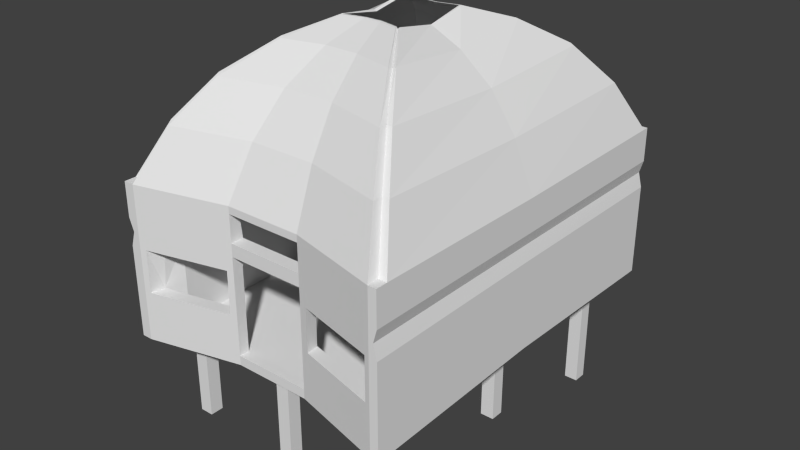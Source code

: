 # Source: hise1.blend  (saved by Blender 2.77.0; exported with 4.5.12 LTS)
import bpy
from mathutils import Matrix  # noqa: F401  (used for matrix-valued properties, if any)

bpy.ops.wm.read_factory_settings(use_empty=True)
scene = bpy.context.scene
scene.name = 'Scene'

# ---- collections
col_collection_1 = bpy.data.collections.new('Collection 1'); scene.collection.children.link(col_collection_1)

# ---- world
world_world = bpy.data.worlds.new('World'); scene.world = world_world
world_world.color = (0.05088, 0.05088, 0.05088)
world_world.use_sun_shadow = False
world_world.sun_shadow_jitter_overblur = 0.0
world_world.cycles.sampling_method = 'NONE'
world_world.cycles.sample_map_resolution = 256

# ---- meshes
me_cube = bpy.data.meshes.new('Cube')
me_cube.from_pydata([(-3.128, 4.035, 2.067), (3.031, 4.035, 1.861), (-2.555, 3.544, 1.861), (-2.555, 3.544, 2.067), (2.505, 3.544, 2.067), (2.505, 3.544, 1.861), (3.031, 4.035, 2.067), (-3.128, 4.035, 1.861), (-3.128, -4.096, 2.067), (-3.128, -4.096, 1.861), (3.031, -4.096, 2.067), (3.031, -4.096, 1.861), (2.505, -3.614, 1.861), (2.505, -3.614, 2.067), (-2.555, -3.614, 2.067), (-2.555, -3.614, 1.861), (-2.897, 4.177, 1.861), (-2.897, -4.354, 2.067), (-2.897, -4.354, 1.861), (-2.897, 4.177, 2.067), (2.851, 4.177, 2.067), (2.851, 4.177, 1.861), (2.851, -4.354, 2.067), (2.851, -4.354, 1.861), (3.031, 4.177, 2.067), (3.031, 4.177, 1.861), (3.031, -4.354, 2.067), (3.031, -4.354, 1.861), (-3.128, 4.177, 2.067), (-3.128, 4.177, 1.861), (-3.128, -4.354, 2.067), (-3.128, -4.354, 1.861), (0.8184, 3.544, 2.067), (-0.8683, 3.544, 2.067), (-0.8683, 3.544, 1.861), (0.8184, 3.544, 1.861), (0.8184, -3.614, 2.067), (-0.8683, -3.614, 2.067), (-0.8683, -3.614, 1.861), (0.8184, -3.614, 1.861), (0.8184, 3.669, 1.861), (-0.8683, 3.669, 1.861), (0.8184, -3.842, 2.067), (-0.8683, -3.842, 2.067), (-0.8683, 3.669, 2.067), (0.8184, 3.669, 2.067), (-0.8683, -3.842, 1.861), (0.8184, -3.842, 1.861), (-0.8683, 3.526, 4.204), (-2.555, 3.544, 4.204), (2.95, 4.035, 4.204), (2.505, 3.544, 4.204), (-3.027, 4.035, 4.204), (-3.027, -4.096, 4.204), (-2.897, 4.177, 4.204), (2.851, 4.177, 4.204), (2.95, 4.177, 4.204), (-0.8683, -3.554, 4.204), (-2.555, -3.614, 4.204), (2.95, -4.096, 4.204), (2.505, -3.614, 4.204), (-3.027, -4.354, 4.204), (-2.897, -4.354, 4.204), (-0.8683, -3.842, 4.204), (-3.128, 4.177, 4.204), (2.851, -4.354, 4.204), (0.8184, 3.669, 4.204), (2.95, -4.354, 4.204), (0.8184, 3.526, 4.204), (0.8184, -3.554, 4.204), (0.8184, -3.842, 4.204), (-0.8683, 3.669, 4.204), (-0.8683, 3.544, 4.483), (-2.555, 3.544, 4.483), (3.031, 4.035, 4.483), (2.505, 3.544, 4.483), (-3.128, 4.035, 4.483), (-3.128, -4.096, 4.483), (-2.897, 4.177, 4.483), (2.851, 4.177, 4.483), (3.031, 4.177, 4.483), (-0.8683, -3.554, 4.483), (-2.555, -3.614, 4.483), (3.031, -4.096, 4.483), (2.505, -3.614, 4.483), (-3.128, -4.354, 4.483), (-2.897, -4.354, 4.483), (-0.8683, -3.842, 4.483), (-3.128, 4.177, 4.483), (2.851, -4.354, 4.483), (0.8184, 3.669, 4.483), (3.031, -4.354, 4.483), (0.8184, 3.544, 4.483), (0.8184, -3.554, 4.483), (0.8184, -3.842, 4.483), (-0.8683, 3.669, 4.483), (-0.8683, 3.544, 5.231), (-2.897, 4.035, 5.231), (3.031, 4.035, 5.231), (2.851, 4.035, 5.231), (-3.128, 4.035, 5.231), (-3.128, -4.096, 5.231), (-2.897, 4.177, 5.231), (2.851, 4.177, 5.231), (3.031, 4.177, 5.231), (-0.8683, -3.614, 5.231), (-2.897, -4.096, 5.231), (3.031, -4.096, 5.231), (2.851, -4.096, 5.231), (-3.128, -4.354, 5.231), (-2.897, -4.354, 5.231), (-0.8683, -3.842, 5.231), (-3.128, 4.177, 5.231), (2.851, -4.354, 5.231), (0.8184, 3.669, 5.231), (3.031, -4.354, 5.231), (0.8184, 3.544, 5.231), (0.8184, -3.614, 5.231), (0.8184, -3.842, 5.231), (-0.8683, 3.669, 5.231), (-3.128, -4.354, 3.883), (-0.8683, 3.526, 3.883), (2.851, -4.354, 3.883), (3.031, -4.354, 3.883), (0.8184, 3.526, 3.883), (2.505, 3.544, 3.883), (-3.128, 4.035, 3.883), (-3.128, -4.096, 3.883), (-2.555, -3.614, 3.883), (-2.555, 3.544, 3.883), (-3.128, 4.177, 3.883), (-2.897, 4.177, 3.883), (-0.8683, -3.614, 3.883), (2.851, 4.177, 3.883), (3.031, 4.177, 3.883), (0.8184, -3.842, 3.883), (3.031, 4.035, 3.883), (3.031, -4.096, 3.883), (0.8184, -3.614, 3.883), (-2.897, -4.354, 3.883), (2.505, -3.614, 3.883), (-0.8683, 3.669, 3.883), (-0.8683, -3.842, 3.883), (0.8184, 3.669, 3.883), (-0.8683, 3.544, 2.633), (2.851, -4.354, 2.633), (0.8184, 3.544, 2.633), (-3.128, 4.035, 2.633), (-2.555, -3.614, 2.633), (-2.897, 4.177, 2.633), (-0.8683, -3.614, 2.633), (3.031, 4.177, 2.633), (0.8184, -3.842, 2.633), (3.031, -4.096, 2.633), (0.8184, -3.614, 2.633), (2.505, -3.614, 2.633), (-0.8683, 3.669, 2.633), (-0.8683, -3.842, 2.633), (0.8184, 3.669, 2.633), (-3.128, -4.354, 2.633), (3.031, -4.354, 2.633), (2.505, 3.544, 2.633), (-3.128, -4.096, 2.633), (-2.555, 3.544, 2.633), (-3.128, 4.177, 2.633), (2.851, 4.177, 2.633), (3.031, 4.035, 2.633), (-2.897, -4.354, 2.633), (0.9697, 3.544, 1.861), (0.9697, -3.614, 1.861), (1.001, 3.715, 2.067), (1.001, -3.888, 1.861), (0.9697, 3.544, 2.067), (0.9697, -3.614, 2.067), (1.001, 3.715, 1.861), (1.001, -3.888, 2.067), (1.001, 3.715, 4.204), (0.9697, 3.526, 4.204), (0.9697, -3.554, 4.204), (1.001, -3.888, 4.204), (1.001, 3.715, 4.483), (0.9697, 3.526, 4.483), (0.9697, -3.554, 4.483), (1.001, -3.888, 4.483), (1.001, 3.715, 5.231), (1.001, 3.588, 5.231), (1.001, -3.657, 5.231), (1.001, -3.888, 5.231), (1.001, 3.715, 3.883), (0.9697, -3.614, 3.883), (0.9697, 3.544, 3.883), (1.001, -3.888, 3.883), (1.001, -3.888, 2.949), (0.9697, 3.544, 2.633), (0.9697, -3.614, 2.949), (1.001, 3.715, 2.633), (2.412, 3.544, 1.861), (2.412, -3.614, 1.861), (2.738, 4.149, 2.067), (2.738, -4.326, 1.861), (2.738, 4.149, 4.204), (2.738, 4.149, 4.483), (2.738, 4.149, 5.231), (2.738, 4.149, 3.883), (2.663, -3.98, 3.883), (2.67, -4.019, 2.949), (2.738, 4.149, 2.633), (2.412, 3.544, 2.067), (2.601, -4.019, 2.067), (2.738, 4.149, 1.861), (2.738, -4.326, 2.067), (2.412, 3.526, 4.204), (2.516, -3.818, 4.204), (2.738, -4.326, 4.204), (2.412, 3.526, 4.483), (2.516, -3.818, 4.483), (2.738, -4.326, 4.483), (2.738, 4.007, 5.231), (2.738, -4.069, 5.231), (2.738, -4.326, 5.231), (2.412, 3.544, 3.883), (2.738, -4.326, 3.883), (2.738, -4.326, 2.949), (2.412, 3.544, 2.633), (-0.9853, 3.544, 2.067), (-0.9853, -3.614, 2.067), (-1.009, 3.705, 1.861), (-1.009, -3.877, 2.067), (-0.9853, 3.544, 1.861), (-0.9853, -3.614, 1.861), (-1.009, 3.705, 2.067), (-1.009, -3.877, 1.861), (-0.9853, 3.526, 4.204), (-0.9853, -3.554, 4.204), (-1.009, -3.877, 4.204), (-1.009, 3.705, 4.204), (-0.9853, 3.526, 4.483), (-0.9853, -3.554, 4.483), (-1.009, -3.877, 4.483), (-1.009, 3.705, 4.483), (-1.009, 3.578, 5.231), (-1.009, -3.647, 5.231), (-1.009, -3.877, 5.231), (-1.009, 3.705, 5.231), (-1.009, -3.877, 3.883), (-1.009, 3.705, 3.883), (-0.9853, 3.544, 3.883), (-0.9853, -3.614, 3.883), (-0.9853, -3.614, 2.949), (-0.9853, 3.544, 2.633), (-1.009, 3.705, 2.633), (-1.009, -3.877, 2.949), (-2.449, 3.544, 2.067), (-2.638, -4.019, 2.067), (-2.77, 4.145, 1.861), (-2.77, -4.322, 2.067), (-2.449, 3.526, 4.204), (-2.554, -3.818, 4.204), (-2.77, -4.322, 4.204), (-2.449, 3.526, 4.483), (-2.554, -3.818, 4.483), (-2.77, -4.322, 4.483), (-2.77, 4.004, 5.231), (-2.77, -4.065, 5.231), (-2.77, -4.322, 5.231), (-2.77, -4.322, 3.883), (-2.449, 3.544, 3.883), (-2.449, 3.544, 2.633), (-2.77, -4.322, 2.949), (-2.449, 3.544, 1.861), (-2.449, -3.614, 1.861), (-2.77, 4.145, 2.067), (-2.77, -4.322, 1.861), (-2.77, 4.145, 4.204), (-2.77, 4.145, 4.483), (-2.77, 4.145, 5.231), (-2.77, 4.145, 3.883), (-2.63, -3.989, 3.883), (-2.707, -4.019, 2.949), (-2.77, 4.145, 2.633), (-3.128, 4.035, 5.075), (-0.8683, 3.544, 5.075), (-3.128, -4.096, 5.075), (-3.128, -4.354, 5.075), (0.8184, -3.614, 5.075), (0.8184, -3.842, 5.075), (0.8184, 3.544, 5.075), (2.779, 3.932, 5.075), (-2.897, 4.177, 5.075), (-3.128, 4.177, 5.075), (0.8184, 3.669, 5.075), (2.851, 4.177, 5.075), (-0.8683, -3.614, 5.075), (-0.8683, -3.842, 5.075), (3.031, 4.035, 5.075), (3.031, -4.096, 5.075), (2.779, -3.995, 5.075), (3.031, -4.354, 5.075), (2.851, -4.354, 5.075), (-2.897, -4.354, 5.075), (-2.826, 3.932, 5.075), (-2.826, -3.995, 5.075), (-0.8683, 3.669, 5.075), (3.031, 4.177, 5.075), (1.001, -3.888, 5.075), (0.9943, 3.579, 5.075), (1.001, 3.715, 5.075), (0.9943, -3.648, 5.075), (2.67, -4.017, 5.075), (2.738, 4.149, 5.075), (2.738, -4.326, 5.075), (2.67, 3.911, 5.075), (-1.009, -3.877, 5.075), (-1.004, 3.571, 5.075), (-1.004, -3.64, 5.075), (-1.009, 3.705, 5.075), (-2.703, 3.908, 5.075), (-2.77, -4.322, 5.075), (-2.703, -4.014, 5.075), (-2.77, 4.145, 5.075), (0.9611, -0.0347, 5.105), (0.8529, -0.03489, 5.105), (0.9651, -0.03465, 5.201), (0.8529, -0.03489, 5.201), (-1.004, -0.03472, 4.956), (-0.8683, -0.03496, 4.956), (-0.8683, -0.03496, 5.112), (-1.009, -0.03466, 5.112), (-2.367, 3.409, 6.315), (-2.476, 3.435, 6.315), (2.584, 3.435, 6.315), (2.43, 3.435, 6.315), (-2.673, 3.435, 6.315), (-2.673, -3.504, 6.315), (-2.476, 3.557, 6.315), (2.43, 3.557, 6.315), (-2.367, -3.479, 6.315), (-2.476, -3.504, 6.315), (2.584, -3.504, 6.315), (2.43, -3.504, 6.315), (-2.476, -3.725, 6.315), (-2.367, -3.698, 6.315), (2.43, -3.725, 6.315), (2.334, 3.533, 6.315), (0.8512, 3.054, 6.315), (0.6956, 3.017, 6.315), (-0.7442, 3.017, 6.315), (0.8512, -3.13, 6.315), (0.6956, -3.093, 6.315), (0.8512, -3.327, 6.315), (0.6956, -3.287, 6.315), (-0.8643, 3.154, 6.315), (-0.7442, 3.124, 6.315), (0.6956, 3.124, 6.315), (-0.7442, -3.093, 6.315), (-0.7442, -3.287, 6.315), (0.8512, 3.163, 6.315), (2.334, 3.412, 6.315), (2.334, -3.482, 6.315), (2.334, -3.701, 6.315), (-0.8643, 3.046, 6.315), (-0.8643, -3.122, 6.315), (-0.8643, -3.318, 6.315), (-2.367, 3.53, 6.315), (-1.864, 2.666, 7.158), (-1.949, 2.687, 7.158), (2.025, 2.687, 7.158), (1.905, 2.687, 7.158), (-2.104, 2.687, 7.158), (-2.104, -2.765, 7.158), (-1.949, 2.782, 7.158), (1.905, 2.782, 7.158), (-1.864, -2.745, 7.158), (-1.949, -2.765, 7.158), (2.025, -2.765, 7.158), (1.905, -2.765, 7.158), (-1.949, -2.939, 7.158), (-1.864, -2.917, 7.158), (1.905, -2.939, 7.158), (1.829, 2.763, 7.158), (0.6643, 2.387, 7.158), (0.5421, 2.358, 7.158), (-0.589, 2.358, 7.158), (0.6643, -2.471, 7.158), (0.5421, -2.442, 7.158), (0.6643, -2.625, 7.158), (0.5421, -2.595, 7.158), (-0.6833, 2.465, 7.158), (-0.589, 2.442, 7.158), (0.5421, 2.442, 7.158), (-0.589, -2.442, 7.158), (-0.589, -2.595, 7.158), (0.6643, 2.472, 7.158), (1.829, 2.668, 7.158), (1.829, -2.747, 7.158), (1.829, -2.919, 7.158), (-0.6833, 2.38, 7.158), (-0.6833, -2.464, 7.158), (-0.6833, -2.618, 7.158), (-1.864, 2.761, 7.158), (-1.233, 1.735, 7.761), (-1.29, 1.748, 7.761), (1.326, 1.748, 7.761), (1.247, 1.748, 7.761), (-1.391, 1.748, 7.796), (-1.391, -1.839, 7.761), (-1.29, 1.811, 7.761), (1.247, 1.811, 7.761), (-1.233, -1.826, 7.761), (-1.29, -1.839, 7.761), (1.326, -1.839, 7.761), (1.247, -1.839, 7.728), (-1.29, -1.953, 7.761), (-1.233, -1.939, 7.761), (1.247, -1.953, 7.761), (1.197, 1.799, 7.761), (0.4301, 1.551, 7.761), (0.3497, 1.532, 7.761), (-0.3946, 1.532, 7.761), (0.4301, -1.645, 7.761), (0.3497, -1.626, 7.761), (0.4301, -1.747, 7.761), (0.3497, -1.727, 7.761), (-0.4566, 1.603, 7.761), (-0.3946, 1.587, 7.761), (0.3497, 1.587, 7.761), (-0.3946, -1.626, 7.761), (-0.3946, -1.727, 7.761), (0.4301, 1.607, 7.761), (1.197, 1.736, 7.761), (1.197, -1.827, 7.761), (1.197, -1.941, 7.761), (-0.4566, 1.547, 7.761), (-0.4566, -1.641, 7.761), (-0.4566, -1.743, 7.761), (-1.233, 1.797, 7.761), (-0.6241, 0.8347, 8.1), (-0.652, 0.8415, 8.1), (0.6495, 0.8415, 8.1), (0.61, 0.8415, 8.1), (-0.7027, 0.8415, 8.134), (-0.7027, -0.9436, 8.1), (-0.652, 0.8728, 8.1), (0.61, 0.8728, 8.1), (-0.6241, -0.937, 8.1), (-0.652, -0.9436, 8.1), (0.6495, -0.9436, 8.1), (0.61, -0.9436, 8.067), (-0.652, -1.0, 8.1), (-0.6241, -0.9934, 8.1), (0.61, -1.0, 8.1), (0.5853, 0.8666, 8.1), (0.2038, 0.7434, 8.1), (0.1637, 0.7338, 8.1), (-0.2066, 0.7338, 8.1), (0.2038, -0.8473, 8.1), (0.1637, -0.8378, 8.1), (0.2038, -0.8979, 8.1), (0.1637, -0.8878, 8.1), (-0.2375, 0.7691, 8.1), (-0.2066, 0.7613, 8.1), (0.1637, 0.7613, 8.1), (-0.2066, -0.8378, 8.1), (-0.2066, -0.8878, 8.1), (0.2038, 0.7713, 8.1), (0.5853, 0.8355, 8.1), (0.5853, -0.9378, 8.1), (0.5853, -0.9942, 8.1), (-0.2375, 0.7412, 8.1), (-0.2375, -0.8452, 8.1), (-0.2375, -0.8956, 8.1), (-0.6241, 0.8658, 8.1), (2.115, 3.238, -0.8359), (2.115, 3.238, 1.999), (2.115, 3.535, -0.8359), (2.115, 3.535, 1.999), (2.412, 3.238, -0.8359), (2.412, 3.238, 1.999), (2.412, 3.535, -0.8359), (2.412, 3.535, 1.999), (-0.1069, 3.238, -0.8359), (-0.1069, 3.238, 1.999), (-0.1069, 3.535, -0.8359), (-0.1069, 3.535, 1.999), (0.19, 3.238, -0.8359), (0.19, 3.238, 1.999), (0.19, 3.535, -0.8359), (0.19, 3.535, 1.999), (-2.412, 3.238, -0.8359), (-2.412, 3.238, 1.999), (-2.412, 3.535, -0.8359), (-2.412, 3.535, 1.999), (-2.115, 3.238, -0.8359), (-2.115, 3.238, 1.999), (-2.115, 3.535, -0.8359), (-2.115, 3.535, 1.999), (2.115, -0.08177, -0.003776), (2.115, -0.08177, 1.999), (2.115, 0.2151, -0.003776), (2.115, 0.2151, 1.999), (2.412, -0.08177, -0.003776), (2.412, -0.08177, 1.999), (2.412, 0.2151, -0.003776), (2.412, 0.2151, 1.999), (-0.1069, -0.08177, -0.003776), (-0.1069, -0.08177, 1.999), (-0.1069, 0.2151, -0.003776), (-0.1069, 0.2151, 1.999), (0.19, -0.08177, -0.003776), (0.19, -0.08177, 1.999), (0.19, 0.2151, -0.003776), (0.19, 0.2151, 1.999), (-2.412, -0.08177, -0.003776), (-2.412, -0.08177, 1.999), (-2.412, 0.2151, -0.003776), (-2.412, 0.2151, 1.999), (-2.115, -0.08177, -0.003776), (-2.115, -0.08177, 1.999), (-2.115, 0.2151, -0.003776), (-2.115, 0.2151, 1.999), (2.115, -3.655, -0.003776), (2.115, -3.655, 1.999), (2.115, -3.358, -0.003776), (2.115, -3.358, 1.999), (2.412, -3.655, -0.003776), (2.412, -3.655, 1.999), (2.412, -3.358, -0.003776), (2.412, -3.358, 1.999), (-0.1069, -3.655, -0.003776), (-0.1069, -3.655, 1.999), (-0.1069, -3.358, -0.003776), (-0.1069, -3.358, 1.999), (0.19, -3.655, -0.003776), (0.19, -3.655, 1.999), (0.19, -3.358, -0.003776), (0.19, -3.358, 1.999), (-2.412, -3.655, -0.003776), (-2.412, -3.655, 1.999), (-2.412, -3.358, -0.003776), (-2.412, -3.358, 1.999), (-2.115, -3.655, -0.003776), (-2.115, -3.655, 1.999), (-2.115, -3.358, -0.003776), (-2.115, -3.358, 1.999), (-3.128, -0.03061, 2.159), (3.031, -0.03061, 1.961), (-3.128, -0.03061, 1.961), (3.031, -0.03061, 2.159), (2.505, -0.03496, 1.961), (2.505, -0.03496, 2.159), (-2.555, -0.03496, 2.159), (-2.555, -0.03496, 1.961), (-0.8683, -0.03496, 1.961), (0.8184, -0.03496, 1.961), (0.8184, -0.03496, 2.159), (-0.8683, -0.03496, 2.159), (-3.027, -0.03061, 4.208), (2.95, -0.03061, 4.208), (2.505, -0.03496, 4.208), (-2.555, -0.03496, 4.208), (-3.128, -0.03061, 4.476), (3.031, -0.03061, 4.476), (2.505, -0.03496, 4.476), (-2.555, -0.03496, 4.476), (-3.128, -0.03061, 5.193), (3.031, -0.03061, 5.193), (2.851, -0.03061, 5.193), (-2.897, -0.03061, 5.193), (2.505, -0.03496, 3.9), (3.031, -0.03061, 3.9), (-2.555, -0.03496, 3.9), (-3.128, -0.03061, 3.9), (-3.128, -0.03061, 2.701), (-2.555, -0.03496, 2.701), (3.031, -0.03061, 2.701), (2.505, -0.03496, 2.701), (0.9697, -0.03496, 2.159), (0.9697, -0.03496, 1.961), (2.506, -0.2376, 2.159), (2.412, -0.03496, 1.961), (-0.9853, -0.03496, 1.961), (-0.9853, -0.03496, 2.159), (-2.449, -0.03496, 1.961), (-2.544, -0.2376, 2.159), (-2.826, -0.03152, 5.044), (2.779, -0.03152, 5.044), (-3.128, -0.03061, 5.044), (3.031, -0.03061, 5.044), (-2.673, -0.03445, 6.233), (2.584, -0.03445, 6.233), (2.43, -0.03445, 6.233), (-2.476, -0.03445, 6.233), (-2.104, -0.03925, 7.042), (2.025, -0.03925, 7.042), (1.905, -0.03925, 7.042), (-1.949, -0.03925, 7.042), (-1.391, -0.04526, 7.655), (1.326, -0.04526, 7.62), (1.247, -0.04526, 7.587), (-1.29, -0.04526, 7.62), (-0.7027, -0.05107, 7.98), (0.6495, -0.05107, 7.945), (0.61, -0.05107, 7.912), (-0.652, -0.05107, 7.945)], [], [(24, 6, 1, 25), (546, 7, 2, 551), (583, 252, 3, 550), (221, 122, 65, 213), (579, 196, 5, 548), (134, 133, 55, 56), (548, 5, 1, 545), (544, 0, 7, 546), (31, 9, 15, 18), (277, 128, 58, 257), (131, 130, 64, 54), (199, 197, 12, 23), (246, 121, 48, 232), (23, 12, 11, 27), (547, 10, 11, 545), (30, 8, 9, 31), (7, 29, 16, 2), (28, 19, 16, 29), (127, 120, 61, 53), (255, 17, 18, 272), (121, 124, 68, 48), (196, 209, 21, 5), (26, 22, 23, 27), (198, 20, 21, 209), (122, 123, 67, 65), (5, 21, 25, 1), (17, 30, 31, 18), (10, 26, 27, 11), (20, 24, 25, 21), (0, 28, 29, 7), (230, 44, 41, 226), (44, 45, 40, 41), (228, 226, 41, 34), (34, 41, 40, 35), (175, 42, 47, 171), (42, 43, 46, 47), (220, 125, 51, 211), (571, 127, 53, 556), (231, 229, 38, 46), (46, 38, 39, 47), (570, 129, 49, 559), (42, 36, 37, 43), (580, 228, 34, 552), (552, 34, 35, 553), (576, 172, 32, 554), (554, 32, 33, 555), (232, 48, 72, 236), (56, 55, 79, 80), (257, 58, 82, 260), (66, 71, 95, 90), (67, 59, 83, 91), (50, 56, 80, 74), (273, 54, 78, 274), (559, 49, 73, 563), (61, 62, 86, 85), (213, 65, 89, 216), (558, 60, 84, 562), (569, 136, 50, 557), (138, 135, 70, 69), (120, 139, 62, 61), (189, 138, 69, 178), (276, 131, 54, 273), (142, 132, 57, 63), (130, 126, 52, 64), (143, 141, 71, 66), (136, 134, 56, 50), (568, 140, 60, 558), (188, 143, 66, 176), (244, 142, 63, 234), (123, 137, 59, 67), (298, 297, 115, 113), (307, 284, 117, 186), (587, 294, 98, 565), (293, 292, 105, 111), (306, 290, 114, 184), (586, 282, 101, 564), (281, 286, 116, 96), (282, 283, 109, 101), (284, 285, 118, 117), (311, 287, 99, 217), (288, 289, 112, 102), (234, 63, 87, 238), (64, 52, 76, 88), (54, 64, 88, 78), (211, 51, 75, 214), (69, 70, 94, 93), (53, 61, 85, 77), (48, 68, 92, 72), (556, 53, 77, 560), (176, 66, 90, 180), (63, 57, 81, 87), (557, 50, 74, 561), (178, 69, 93, 182), (65, 67, 91, 89), (119, 243, 351, 352), (98, 99, 331, 330), (106, 110, 340, 337), (118, 187, 349, 350), (97, 262, 328, 329), (567, 97, 329, 591), (186, 117, 348, 347), (585, 296, 108, 566), (310, 298, 113, 219), (283, 299, 110, 109), (584, 300, 97, 567), (319, 288, 102, 275), (294, 303, 104, 98), (297, 295, 107, 115), (290, 302, 119, 114), (318, 301, 106, 263), (303, 291, 103, 104), (313, 281, 96, 240), (312, 293, 111, 242), (289, 280, 100, 112), (98, 104, 103, 99), (97, 102, 112, 100), (101, 109, 110, 106), (108, 113, 115, 107), (63, 57, 69, 70), (93, 69, 57, 81), (87, 63, 70, 94), (81, 87, 94, 93), (160, 153, 137, 123), (251, 157, 142, 244), (195, 158, 143, 188), (575, 155, 140, 568), (166, 151, 134, 136), (158, 156, 141, 143), (164, 147, 126, 130), (157, 150, 132, 142), (279, 149, 131, 276), (194, 154, 138, 189), (159, 167, 139, 120), (154, 152, 135, 138), (574, 166, 136, 569), (573, 163, 129, 570), (572, 162, 127, 571), (223, 161, 125, 220), (145, 160, 123, 122), (144, 146, 124, 121), (162, 159, 120, 127), (249, 144, 121, 246), (149, 164, 130, 131), (278, 148, 128, 277), (151, 165, 133, 134), (222, 145, 122, 221), (210, 22, 145, 222), (24, 20, 165, 151), (253, 14, 148, 278), (19, 28, 164, 149), (224, 33, 144, 249), (8, 30, 159, 162), (33, 32, 146, 144), (22, 26, 160, 145), (207, 4, 161, 223), (544, 8, 162, 572), (550, 3, 163, 573), (547, 6, 166, 574), (36, 42, 152, 154), (30, 17, 167, 159), (173, 36, 154, 194), (271, 19, 149, 279), (43, 37, 150, 157), (28, 0, 147, 164), (45, 44, 156, 158), (6, 24, 151, 166), (549, 13, 155, 575), (170, 45, 158, 195), (227, 43, 157, 251), (26, 10, 153, 160), (198, 170, 195, 206), (208, 173, 194, 205), (32, 172, 193, 146), (42, 175, 192, 152), (152, 192, 191, 135), (146, 193, 190, 124), (265, 268, 278, 277), (206, 195, 188, 203), (285, 304, 187, 118), (219, 113, 342, 359), (566, 108, 339, 590), (212, 178, 182, 215), (200, 176, 180, 201), (68, 177, 181, 92), (286, 305, 185, 116), (309, 306, 184, 202), (308, 307, 186, 218), (203, 188, 176, 200), (204, 189, 178, 212), (70, 179, 183, 94), (578, 207, 172, 576), (124, 190, 177, 68), (210, 175, 171, 199), (45, 170, 174, 40), (35, 40, 174, 168), (47, 39, 169, 171), (553, 35, 168, 577), (135, 191, 179, 70), (22, 210, 199, 23), (549, 4, 207, 578), (140, 204, 212, 60), (133, 203, 200, 55), (296, 308, 218, 108), (291, 309, 202, 103), (55, 200, 201, 79), (60, 212, 215, 84), (96, 116, 345, 346), (108, 218, 358, 339), (165, 206, 203, 133), (155, 205, 204, 140), (13, 208, 205, 155), (20, 198, 206, 165), (172, 207, 223, 193), (175, 210, 222, 192), (247, 248, 251, 244), (193, 223, 220, 190), (304, 310, 219, 187), (177, 211, 214, 181), (305, 311, 217, 185), (179, 213, 216, 183), (190, 220, 211, 177), (170, 198, 209, 174), (168, 174, 209, 196), (171, 169, 197, 199), (577, 168, 196, 579), (191, 221, 213, 179), (255, 227, 251, 268), (44, 230, 250, 156), (252, 224, 249, 267), (37, 225, 248, 150), (150, 248, 247, 132), (267, 249, 246, 266), (156, 250, 245, 141), (277, 247, 244, 265), (317, 312, 242, 264), (316, 313, 240, 262), (292, 314, 241, 105), (302, 315, 243, 119), (565, 98, 330, 589), (243, 275, 363, 351), (258, 234, 238, 261), (265, 244, 234, 258), (141, 245, 235, 71), (71, 235, 239, 95), (57, 233, 237, 81), (256, 232, 236, 259), (582, 269, 228, 580), (272, 270, 229, 231), (269, 254, 226, 228), (271, 230, 226, 254), (43, 227, 231, 46), (266, 246, 232, 256), (132, 247, 233, 57), (555, 33, 224, 581), (129, 266, 256, 49), (19, 271, 254, 16), (2, 16, 254, 269), (18, 15, 270, 272), (551, 2, 269, 582), (49, 256, 259, 73), (139, 265, 258, 62), (62, 258, 261, 86), (300, 316, 262, 97), (299, 317, 264, 110), (167, 268, 265, 139), (163, 267, 266, 129), (3, 252, 267, 163), (17, 255, 268, 167), (230, 271, 279, 250), (225, 253, 278, 248), (278, 268, 251, 248), (250, 279, 276, 245), (314, 318, 263, 241), (315, 319, 275, 243), (116, 185, 344, 345), (217, 99, 331, 357), (245, 276, 273, 235), (235, 273, 274, 239), (233, 257, 260, 237), (227, 255, 272, 231), (247, 277, 257, 233), (581, 224, 252, 583), (191, 192, 194, 189), (221, 191, 189, 204), (204, 205, 222, 221), (222, 205, 194, 192), (239, 274, 319, 315), (237, 260, 318, 314), (86, 261, 317, 299), (73, 259, 316, 300), (95, 239, 315, 302), (81, 237, 314, 292), (259, 236, 313, 316), (261, 238, 312, 317), (181, 214, 311, 305), (183, 216, 310, 304), (79, 201, 309, 291), (84, 215, 308, 296), (215, 182, 307, 308), (201, 180, 306, 309), (92, 181, 305, 286), (94, 183, 304, 285), (88, 76, 280, 289), (238, 87, 293, 312), (236, 72, 281, 313), (80, 79, 291, 303), (260, 82, 301, 318), (90, 95, 302, 290), (91, 83, 295, 297), (74, 80, 303, 294), (274, 78, 288, 319), (563, 73, 300, 584), (85, 86, 299, 283), (216, 89, 298, 310), (562, 84, 296, 585), (78, 88, 289, 288), (214, 75, 287, 311), (93, 94, 285, 284), (77, 85, 283, 282), (72, 92, 286, 281), (560, 77, 282, 586), (180, 90, 290, 306), (87, 81, 292, 293), (561, 74, 294, 587), (182, 93, 284, 307), (89, 91, 297, 298), (292, 105, 117, 284), (242, 111, 355, 362), (285, 118, 111, 293), (293, 292, 284, 285), (320, 321, 286, 305), (320, 322, 186, 307), (322, 323, 117, 186), (323, 116, 286, 321), (325, 324, 313, 281), (325, 281, 96, 326), (324, 327, 240, 313), (326, 96, 240, 327), (117, 323, 321, 284), (185, 116, 323, 322), (305, 185, 322, 320), (307, 284, 321, 320), (105, 326, 327, 241), (314, 241, 327, 324), (292, 325, 326, 105), (292, 314, 324, 325), (589, 330, 366, 593), (359, 342, 378, 395), (333, 337, 373, 369), (353, 352, 388, 389), (339, 358, 394, 375), (339, 338, 374, 375), (363, 334, 370, 399), (352, 351, 387, 388), (357, 331, 367, 393), (336, 337, 373, 372), (341, 362, 398, 377), (350, 349, 385, 386), (343, 356, 392, 379), (331, 335, 371, 367), (361, 336, 372, 397), (347, 348, 384, 383), (110, 264, 341, 340), (97, 100, 332, 329), (114, 119, 352, 353), (564, 101, 333, 588), (184, 114, 353, 356), (113, 108, 339, 342), (275, 102, 334, 363), (102, 97, 329, 334), (185, 217, 357, 344), (262, 240, 360, 328), (103, 202, 343, 335), (99, 103, 335, 331), (218, 186, 347, 358), (117, 105, 354, 348), (241, 263, 336, 361), (187, 219, 359, 349), (111, 118, 350, 355), (264, 242, 362, 341), (263, 106, 337, 336), (240, 96, 346, 360), (108, 107, 338, 339), (105, 241, 361, 354), (202, 184, 356, 343), (101, 106, 337, 333), (376, 377, 413, 412), (392, 389, 425, 428), (390, 397, 433, 426), (373, 376, 412, 409), (396, 382, 418, 432), (595, 365, 401, 599), (391, 386, 422, 427), (594, 375, 411, 598), (384, 390, 426, 420), (593, 366, 402, 597), (395, 378, 414, 431), (369, 373, 409, 405), (389, 388, 424, 425), (375, 394, 430, 411), (375, 374, 410, 411), (399, 370, 406, 435), (348, 354, 390, 384), (590, 339, 375, 594), (355, 350, 386, 391), (591, 329, 365, 595), (360, 346, 382, 396), (337, 340, 376, 373), (354, 361, 397, 390), (356, 353, 389, 392), (340, 341, 377, 376), (362, 355, 391, 398), (329, 328, 364, 365), (344, 357, 393, 380), (342, 339, 375, 378), (351, 363, 399, 387), (330, 331, 367, 366), (358, 347, 383, 394), (335, 343, 379, 371), (329, 332, 368, 365), (349, 359, 395, 385), (345, 344, 380, 381), (588, 333, 369, 592), (346, 345, 381, 382), (328, 360, 396, 364), (334, 329, 365, 370), (417, 416, 452, 453), (421, 431, 467, 457), (401, 404, 440, 437), (407, 415, 451, 443), (430, 419, 455, 466), (402, 403, 439, 438), (423, 435, 471, 459), (414, 411, 447, 450), (416, 429, 465, 452), (401, 400, 436, 437), (434, 427, 463, 470), (412, 413, 449, 448), (428, 425, 461, 464), (426, 433, 469, 462), (409, 412, 448, 445), (432, 418, 454, 468), (398, 391, 427, 434), (365, 364, 400, 401), (380, 393, 429, 416), (378, 375, 411, 414), (387, 399, 435, 423), (366, 367, 403, 402), (394, 383, 419, 430), (371, 379, 415, 407), (365, 368, 404, 401), (385, 395, 431, 421), (381, 380, 416, 417), (592, 369, 405, 596), (382, 381, 417, 418), (364, 396, 432, 400), (370, 365, 401, 406), (383, 384, 420, 419), (397, 372, 408, 433), (367, 371, 407, 403), (379, 392, 428, 415), (386, 385, 421, 422), (377, 398, 434, 413), (372, 373, 409, 408), (393, 367, 403, 429), (388, 387, 423, 424), (601, 438, 439, 602), (603, 437, 440, 600), (449, 444, 445, 448), (436, 471, 442, 437), (452, 464, 461, 453), (453, 461, 460, 454), (457, 455, 456, 458), (467, 466, 455, 457), (465, 451, 464, 452), (439, 443, 451, 465), (450, 447, 466, 467), (454, 460, 459, 468), (463, 462, 469, 470), (468, 459, 471, 436), (470, 469, 444, 449), (456, 462, 463, 458), (596, 405, 441, 600), (418, 417, 453, 454), (400, 432, 468, 436), (406, 401, 437, 442), (419, 420, 456, 455), (433, 408, 444, 469), (403, 407, 443, 439), (415, 428, 464, 451), (422, 421, 457, 458), (413, 434, 470, 449), (408, 409, 445, 444), (429, 403, 439, 465), (424, 423, 459, 460), (435, 406, 442, 471), (411, 410, 446, 447), (411, 430, 466, 447), (425, 424, 460, 461), (405, 409, 445, 441), (431, 414, 450, 467), (597, 402, 438, 601), (420, 426, 462, 456), (598, 411, 447, 602), (427, 422, 458, 463), (599, 401, 437, 603), (473, 475, 474, 472), (475, 479, 478, 474), (479, 477, 476, 478), (477, 473, 472, 476), (481, 483, 482, 480), (483, 487, 486, 482), (487, 485, 484, 486), (485, 481, 480, 484), (489, 491, 490, 488), (491, 495, 494, 490), (495, 493, 492, 494), (493, 489, 488, 492), (497, 499, 498, 496), (499, 503, 502, 498), (503, 501, 500, 502), (501, 497, 496, 500), (505, 507, 506, 504), (507, 511, 510, 506), (511, 509, 508, 510), (509, 505, 504, 508), (513, 515, 514, 512), (515, 519, 518, 514), (519, 517, 516, 518), (517, 513, 512, 516), (521, 523, 522, 520), (523, 527, 526, 522), (527, 525, 524, 526), (525, 521, 520, 524), (529, 531, 530, 528), (531, 535, 534, 530), (535, 533, 532, 534), (533, 529, 528, 532), (537, 539, 538, 536), (539, 543, 542, 538), (543, 541, 540, 542), (541, 537, 536, 540), (409, 599, 603, 445), (403, 598, 602, 439), (410, 597, 601, 446), (404, 596, 600, 440), (445, 603, 600, 441), (446, 601, 602, 447), (368, 592, 596, 404), (332, 588, 592, 368), (337, 591, 595, 373), (331, 590, 594, 367), (374, 593, 597, 410), (367, 594, 598, 403), (373, 595, 599, 409), (100, 564, 588, 332), (338, 589, 593, 374), (83, 561, 587, 295), (76, 560, 586, 280), (75, 562, 585, 287), (82, 563, 584, 301), (225, 581, 583, 253), (15, 551, 582, 270), (37, 555, 581, 225), (270, 582, 580, 229), (107, 565, 589, 338), (169, 577, 579, 197), (13, 549, 578, 208), (39, 553, 577, 169), (208, 578, 576, 173), (99, 566, 590, 331), (4, 549, 575, 161), (10, 547, 574, 153), (14, 550, 573, 148), (0, 544, 572, 147), (147, 572, 571, 126), (148, 573, 570, 128), (153, 574, 569, 137), (161, 575, 568, 125), (301, 584, 567, 106), (287, 585, 566, 99), (106, 567, 591, 337), (59, 557, 561, 83), (52, 556, 560, 76), (280, 586, 564, 100), (295, 587, 565, 107), (125, 568, 558, 51), (137, 569, 557, 59), (51, 558, 562, 75), (58, 559, 563, 82), (36, 554, 555, 37), (173, 576, 554, 36), (38, 552, 553, 39), (229, 580, 552, 38), (128, 570, 559, 58), (126, 571, 556, 52), (6, 547, 545, 1), (8, 544, 546, 9), (12, 548, 545, 11), (197, 579, 548, 12), (253, 583, 550, 14), (9, 546, 551, 15)])
_uv = me_cube.uv_layers.new(name='UVMap')
_uv.uv.foreach_set('vector', [0.324, 0.4313, 0.324, 0.4294, 0.3266, 0.4294, 0.3266, 0.4313, 0.07782, 0.3873, 0.07782, 0.3688, 0.08028, 0.371, 0.08028, 0.3873, 0.3033, 0.4124, 0.3042, 0.4513, 0.3031, 0.4513, 0.3031, 0.4145, 0.3024, 0.1757, 0.3025, 0.1803, 0.29, 0.1803, 0.29, 0.1757, 0.1016, 0.3873, 0.1016, 0.371, 0.102, 0.371, 0.102, 0.3873, 0.3147, 0.1811, 0.3147, 0.1773, 0.3212, 0.1773, 0.3212, 0.1811, 0.102, 0.3873, 0.102, 0.371, 0.1043, 0.3688, 0.1043, 0.3873, 0.3084, 0.392, 0.3084, 0.4783, 0.3043, 0.4783, 0.3043, 0.392, 0.07782, 0.407, 0.07782, 0.4059, 0.08028, 0.4037, 0.07881, 0.407, 0.04889, 0.3619, 0.04895, 0.371, 0.04158, 0.371, 0.04158, 0.3661, 0.3147, 0.0546, 0.3147, 0.04967, 0.3212, 0.04967, 0.3212, 0.0546, 0.103, 0.4069, 0.1016, 0.4037, 0.102, 0.4037, 0.1035, 0.407, 0.315, 0.1566, 0.315, 0.1535, 0.3229, 0.1535, 0.3229, 0.1566, 0.1035, 0.407, 0.102, 0.4037, 0.1043, 0.4059, 0.1043, 0.407, 0.324, 0.3757, 0.324, 0.322, 0.3266, 0.322, 0.3266, 0.3757, 0.3084, 0.3002, 0.3084, 0.3056, 0.3043, 0.3056, 0.3043, 0.3002, 0.07782, 0.3688, 0.07782, 0.3681, 0.07881, 0.3681, 0.08028, 0.371, 0.3022, 0.3051, 0.3022, 0.31, 0.298, 0.31, 0.298, 0.3051, 0.3073, 0.1214, 0.3073, 0.1107, 0.3198, 0.1107, 0.3198, 0.1214, 0.338, 0.341, 0.338, 0.3357, 0.346, 0.3357, 0.346, 0.341, 0.315, 0.1535, 0.315, 0.1092, 0.3229, 0.1092, 0.3229, 0.1535, 0.1016, 0.371, 0.103, 0.3683, 0.1035, 0.3681, 0.102, 0.371, 0.3206, 0.4565, 0.3206, 0.4491, 0.3286, 0.4491, 0.3286, 0.4566, 0.3022, 0.4317, 0.3022, 0.4341, 0.298, 0.4341, 0.298, 0.4317, 0.3025, 0.1803, 0.3025, 0.1877, 0.29, 0.1877, 0.29, 0.1803, 0.102, 0.371, 0.1035, 0.3681, 0.1043, 0.3681, 0.1043, 0.3688, 0.338, 0.3357, 0.338, 0.3262, 0.346, 0.3262, 0.346, 0.3357, 0.324, 0.322, 0.324, 0.3185, 0.3266, 0.3185, 0.3266, 0.322, 0.3022, 0.4341, 0.3022, 0.438, 0.298, 0.438, 0.298, 0.4341, 0.3084, 0.4783, 0.3084, 0.4813, 0.3043, 0.4813, 0.3043, 0.4783, 0.3024, 0.3508, 0.3024, 0.3538, 0.2982, 0.3538, 0.2982, 0.3508, 0.3024, 0.3538, 0.3024, 0.3902, 0.2982, 0.3902, 0.2982, 0.3538, 0.08703, 0.371, 0.08693, 0.3703, 0.08754, 0.3705, 0.08754, 0.371, 0.08754, 0.371, 0.08754, 0.3705, 0.09479, 0.3705, 0.09479, 0.371, 0.3264, 0.1772, 0.3264, 0.1697, 0.3344, 0.1697, 0.3344, 0.1772, 0.3264, 0.1697, 0.3264, 0.1002, 0.3344, 0.1002, 0.3344, 0.1697, 0.3521, 0.3346, 0.3521, 0.3307, 0.3645, 0.3307, 0.3645, 0.3346, 0.332, 0.1086, 0.332, 0.01876, 0.3387, 0.01876, 0.3387, 0.1086, 0.08693, 0.4049, 0.08703, 0.4037, 0.08754, 0.4037, 0.08754, 0.4047, 0.08754, 0.4047, 0.08754, 0.4037, 0.09479, 0.4037, 0.09479, 0.4047, 0.3285, 0.1203, 0.3285, 0.1712, 0.3242, 0.1712, 0.3242, 0.1203, 0.3466, 0.1027, 0.3466, 0.112, 0.281, 0.112, 0.281, 0.1027, 0.08703, 0.3873, 0.08703, 0.371, 0.08754, 0.371, 0.08754, 0.3873, 0.08754, 0.3873, 0.08754, 0.371, 0.09479, 0.371, 0.09479, 0.3873, 0.04884, 0.3842, 0.04884, 0.4446, 0.04643, 0.4446, 0.04643, 0.3842, 0.3322, 0.0806, 0.3322, 0.1411, 0.3053, 0.1411, 0.3053, 0.0806, 0.3229, 0.1566, 0.3229, 0.1535, 0.3299, 0.1535, 0.3299, 0.1566, 0.3212, 0.1811, 0.3212, 0.1773, 0.3268, 0.1773, 0.3268, 0.1811, 0.04158, 0.3661, 0.04158, 0.371, 0.03516, 0.371, 0.03516, 0.3661, 0.3214, 0.1339, 0.3214, 0.0979, 0.327, 0.0979, 0.327, 0.1339, 0.3169, 0.07914, 0.3169, 0.08365, 0.3123, 0.08366, 0.3123, 0.07914, 0.3169, 0.2256, 0.3169, 0.2281, 0.3123, 0.2281, 0.3123, 0.2256, 0.3212, 0.05732, 0.3212, 0.0546, 0.3268, 0.0546, 0.3268, 0.05732, 0.3242, 0.1203, 0.3242, 0.1712, 0.3205, 0.1712, 0.3205, 0.1203, 0.06813, 0.3339, 0.06813, 0.3376, 0.06389, 0.3376, 0.06389, 0.3339, 0.06812, 0.4283, 0.06813, 0.4301, 0.06389, 0.4301, 0.06388, 0.4283, 0.324, 0.1204, 0.324, 0.2163, 0.3169, 0.2163, 0.3169, 0.1204, 0.3222, 0.1546, 0.3222, 0.2256, 0.3169, 0.2256, 0.3169, 0.1546, 0.315, 0.1044, 0.315, 0.09498, 0.3274, 0.09499, 0.3274, 0.1044, 0.304, 0.06688, 0.304, 0.07639, 0.2916, 0.07638, 0.2916, 0.06688, 0.2844, 0.08423, 0.2844, 0.08975, 0.2734, 0.08975, 0.2734, 0.08423, 0.3148, 0.05732, 0.3147, 0.0546, 0.3212, 0.0546, 0.3212, 0.05732, 0.3343, 0.1287, 0.3343, 0.1225, 0.3425, 0.1225, 0.3425, 0.1287, 0.3089, 0.09213, 0.3089, 0.08626, 0.3214, 0.08627, 0.3214, 0.09214, 0.3149, 0.1339, 0.3149, 0.0979, 0.3214, 0.0979, 0.3214, 0.1339, 0.3222, 0.2256, 0.3222, 0.2281, 0.3169, 0.2281, 0.3169, 0.2256, 0.3321, 0.1204, 0.3321, 0.2163, 0.324, 0.2163, 0.324, 0.1204, 0.3149, 0.1378, 0.3149, 0.1339, 0.3214, 0.1339, 0.3214, 0.1378, 0.2956, 0.1038, 0.2955, 0.1097, 0.2831, 0.1096, 0.2831, 0.1038, 0.3222, 0.07913, 0.3222, 0.08365, 0.3169, 0.08365, 0.3169, 0.07914, 0.05491, 0.4301, 0.05491, 0.433, 0.05255, 0.433, 0.05255, 0.4301, 0.3195, 0.7395, 0.3196, 0.7467, 0.3135, 0.7467, 0.3135, 0.7392, 0.3026, 0.1546, 0.3026, 0.2256, 0.3, 0.2256, 0.3, 0.1546, 0.9666, 0.3042, 0.9666, 0.2948, 0.9726, 0.2948, 0.9726, 0.3042, 0.3389, 0.1378, 0.3389, 0.1339, 0.3421, 0.1339, 0.3421, 0.1378, 0.3568, 0.1086, 0.3568, 0.01877, 0.3601, 0.01877, 0.3601, 0.1086, 0.05868, 0.6025, 0.05868, 0.533, 0.06472, 0.533, 0.06472, 0.6025, 0.3536, 0.1214, 0.3536, 0.1107, 0.3597, 0.1107, 0.3597, 0.1214, 0.1168, 0.7052, 0.1168, 0.6958, 0.1229, 0.6958, 0.1229, 0.7052, 0.06702, 0.5577, 0.06705, 0.5532, 0.0732, 0.5502, 0.07317, 0.5549, 0.3387, 0.0546, 0.3387, 0.04967, 0.3419, 0.04967, 0.3419, 0.0546, 0.09263, 0.3283, 0.09259, 0.3342, 0.08172, 0.3342, 0.08176, 0.3283, 0.3214, 0.09214, 0.3214, 0.08627, 0.3322, 0.08627, 0.3322, 0.09214, 0.3212, 0.0546, 0.3212, 0.04967, 0.3268, 0.04967, 0.3268, 0.0546, 0.3229, 0.06733, 0.3229, 0.06487, 0.3299, 0.06488, 0.3299, 0.06733, 0.08297, 0.7052, 0.08297, 0.6958, 0.09383, 0.6958, 0.09383, 0.7052, 0.3198, 0.1214, 0.3198, 0.1107, 0.3306, 0.1107, 0.3306, 0.1214, 0.3229, 0.1535, 0.3229, 0.1092, 0.3299, 0.1092, 0.3299, 0.1535, 0.3387, 0.1086, 0.3387, 0.01876, 0.3445, 0.01876, 0.3445, 0.1086, 0.3214, 0.1378, 0.3214, 0.1339, 0.327, 0.1339, 0.327, 0.1378, 0.9328, 0.3042, 0.9328, 0.2948, 0.9436, 0.2948, 0.9436, 0.3042, 0.3169, 0.1546, 0.3169, 0.2256, 0.3123, 0.2256, 0.3123, 0.1546, 0.2734, 0.08423, 0.2734, 0.08975, 0.2637, 0.08975, 0.2637, 0.08423, 0.06813, 0.4301, 0.06813, 0.433, 0.06389, 0.433, 0.06389, 0.4301, 0.5157, 0.1291, 0.5157, 0.1233, 0.5582, 0.1292, 0.5582, 0.1342, 0.568, 0.1143, 0.5743, 0.1175, 0.5705, 0.1657, 0.5651, 0.1629, 0.5724, 0.1249, 0.564, 0.1309, 0.5603, 0.07917, 0.5674, 0.0741, 0.6035, 0.1127, 0.6036, 0.1202, 0.5609, 0.1143, 0.5608, 0.1079, 0.278, 0.1893, 0.2779, 0.1841, 0.3194, 0.1679, 0.3194, 0.1723, 0.3132, 0.1266, 0.3132, 0.2317, 0.2872, 0.2164, 0.2872, 0.1267, 0.323, 0.1416, 0.323, 0.1491, 0.2813, 0.1541, 0.2813, 0.1477, 0.08563, 0.6201, 0.08563, 0.7059, 0.08241, 0.7081, 0.08241, 0.6201, 0.0549, 0.4283, 0.05491, 0.4301, 0.05255, 0.4301, 0.05253, 0.4283, 0.05491, 0.3339, 0.05491, 0.3376, 0.05255, 0.3376, 0.05255, 0.3339, 0.07021, 0.6389, 0.07021, 0.6969, 0.06803, 0.6984, 0.06803, 0.6389, 0.3388, 0.05732, 0.3387, 0.0546, 0.3419, 0.0546, 0.3419, 0.05732, 0.3026, 0.2256, 0.3026, 0.2281, 0.3, 0.2281, 0.3, 0.2256, 0.3026, 0.07914, 0.3026, 0.08366, 0.3, 0.08366, 0.3, 0.07914, 0.3389, 0.1339, 0.3389, 0.0979, 0.3421, 0.0979, 0.3421, 0.1339, 0.1034, 0.6103, 0.1034, 0.6154, 0.09726, 0.6183, 0.09728, 0.6131, 0.3387, 0.1811, 0.3387, 0.1773, 0.3419, 0.1773, 0.3419, 0.1811, 0.7699, 0.1591, 0.7698, 0.1535, 0.7759, 0.1535, 0.7759, 0.1593, 0.0547, 0.3681, 0.05469, 0.3703, 0.05232, 0.3703, 0.05234, 0.3681, 0.3552, 0.09215, 0.3552, 0.08628, 0.3612, 0.08629, 0.3612, 0.09216, 0.5453, 0.1588, 0.5398, 0.1588, 0.5398, 0.1514, 0.5453, 0.1514, 0.5239, 0.1704, 0.5295, 0.1704, 0.5295, 0.1799, 0.5239, 0.1799, 0.5657, 0.1134, 0.5657, 0.1028, 0.5747, 0.1028, 0.5747, 0.1134, 0.5493, 0.1483, 0.5493, 0.1376, 0.5563, 0.1376, 0.5563, 0.1483, 0.3239, 0.1652, 0.315, 0.1652, 0.315, 0.09567, 0.3239, 0.09567, 0.2637, 0.08975, 0.2734, 0.08975, 0.2734, 0.1513, 0.2637, 0.1513, 0.08172, 0.3342, 0.09259, 0.3342, 0.09259, 0.4036, 0.08173, 0.4036, 0.03883, 0.3242, 0.04768, 0.3242, 0.04768, 0.3936, 0.03883, 0.3936, 0.3428, 0.07912, 0.3428, 0.08364, 0.3222, 0.08365, 0.3222, 0.07913, 0.3319, 0.1039, 0.3441, 0.1097, 0.2955, 0.1097, 0.2956, 0.1038, 0.2898, 0.1378, 0.2898, 0.1339, 0.3149, 0.1339, 0.3149, 0.1378, 0.3167, 0.3687, 0.3167, 0.4319, 0.2959, 0.4319, 0.2959, 0.3687, 0.3428, 0.2256, 0.3428, 0.2281, 0.3222, 0.2281, 0.3222, 0.2256, 0.2898, 0.1339, 0.2898, 0.0979, 0.3149, 0.0979, 0.3149, 0.1339, 0.2603, 0.0921, 0.2603, 0.08623, 0.3089, 0.08626, 0.3089, 0.09213, 0.3021, 0.1288, 0.3021, 0.1225, 0.3343, 0.1225, 0.3343, 0.1287, 0.2896, 0.05732, 0.2896, 0.0546, 0.3147, 0.0546, 0.3148, 0.05732, 0.3166, 0.08423, 0.3274, 0.08975, 0.2844, 0.08975, 0.2844, 0.08423, 0.3526, 0.0669, 0.3526, 0.07641, 0.304, 0.07639, 0.304, 0.06688, 0.2664, 0.1043, 0.2664, 0.09495, 0.315, 0.09498, 0.315, 0.1044, 0.3428, 0.1546, 0.3428, 0.2256, 0.3222, 0.2256, 0.3222, 0.1546, 0.3164, 0.389, 0.3164, 0.4658, 0.2911, 0.4658, 0.2911, 0.3891, 0.306, 0.1085, 0.306, 0.01874, 0.332, 0.01876, 0.332, 0.1086, 0.3035, 0.3345, 0.3035, 0.3307, 0.3521, 0.3307, 0.3521, 0.3346, 0.351, 0.1804, 0.351, 0.1878, 0.3025, 0.1877, 0.3025, 0.1803, 0.284, 0.1535, 0.284, 0.1092, 0.315, 0.1092, 0.315, 0.1535, 0.2588, 0.1213, 0.2588, 0.1107, 0.3073, 0.1107, 0.3073, 0.1214, 0.3004, 0.3638, 0.3004, 0.359, 0.3489, 0.359, 0.3489, 0.3638, 0.2896, 0.0546, 0.2896, 0.04967, 0.3147, 0.04967, 0.3147, 0.0546, 0.08933, 0.339, 0.0967, 0.3489, 0.06799, 0.3489, 0.06794, 0.3397, 0.2896, 0.1811, 0.2896, 0.1773, 0.3147, 0.1773, 0.3147, 0.1811, 0.3387, 0.1757, 0.351, 0.1804, 0.3025, 0.1803, 0.3024, 0.1757, 0.3205, 0.4445, 0.3206, 0.4491, 0.2986, 0.4491, 0.2863, 0.4445, 0.3022, 0.438, 0.3022, 0.4341, 0.3137, 0.4341, 0.3137, 0.438, 0.09057, 0.3611, 0.09063, 0.371, 0.07765, 0.371, 0.07028, 0.3611, 0.3022, 0.31, 0.3022, 0.3051, 0.3137, 0.3051, 0.3137, 0.31, 0.2784, 0.3638, 0.2784, 0.359, 0.3004, 0.359, 0.3004, 0.3638, 0.3084, 0.3056, 0.3084, 0.3002, 0.3198, 0.3002, 0.3198, 0.3057, 0.27, 0.1535, 0.27, 0.1092, 0.284, 0.1092, 0.284, 0.1535, 0.3206, 0.4491, 0.3206, 0.4565, 0.2986, 0.4565, 0.2986, 0.4491, 0.2816, 0.3345, 0.2816, 0.3307, 0.3035, 0.3307, 0.3035, 0.3345, 0.3084, 0.392, 0.3084, 0.3056, 0.3198, 0.3057, 0.3198, 0.392, 0.3278, 0.389, 0.3278, 0.4658, 0.3164, 0.4658, 0.3164, 0.389, 0.324, 0.3757, 0.324, 0.4294, 0.3169, 0.4294, 0.3169, 0.3757, 0.3048, 0.1012, 0.3048, 0.09178, 0.3267, 0.09179, 0.3267, 0.1012, 0.338, 0.3262, 0.338, 0.3357, 0.3161, 0.3357, 0.3161, 0.3262, 0.3469, 0.08423, 0.3469, 0.08975, 0.3274, 0.08975, 0.3166, 0.08423, 0.3022, 0.3128, 0.3022, 0.31, 0.3137, 0.31, 0.3137, 0.3128, 0.2876, 0.1288, 0.2876, 0.1226, 0.3021, 0.1225, 0.3021, 0.1288, 0.3084, 0.4813, 0.3084, 0.4783, 0.3198, 0.4783, 0.3198, 0.4813, 0.3024, 0.3902, 0.3024, 0.3538, 0.3139, 0.3538, 0.3139, 0.3902, 0.324, 0.4294, 0.324, 0.4313, 0.3169, 0.4313, 0.3169, 0.4294, 0.3262, 0.3687, 0.3262, 0.4319, 0.3167, 0.4319, 0.3167, 0.3687, 0.3024, 0.3942, 0.3024, 0.3902, 0.3139, 0.3902, 0.3139, 0.3942, 0.3264, 0.09438, 0.3264, 0.1002, 0.3044, 0.1002, 0.2922, 0.09436, 0.324, 0.3185, 0.324, 0.322, 0.3169, 0.322, 0.3169, 0.3185, 0.3022, 0.4317, 0.3024, 0.3942, 0.3139, 0.3942, 0.3137, 0.4317, 0.3466, 0.02469, 0.3469, 0.08423, 0.3166, 0.08423, 0.3163, 0.02218, 0.2816, 0.4002, 0.2816, 0.3939, 0.3035, 0.3939, 0.3035, 0.4002, 0.3264, 0.1697, 0.3264, 0.1772, 0.2922, 0.1771, 0.3044, 0.1697, 0.3346, 0.1602, 0.3223, 0.1677, 0.2861, 0.1676, 0.286, 0.1602, 0.3035, 0.4002, 0.3035, 0.3939, 0.3521, 0.394, 0.3521, 0.4002, 0.2994, 0.1111, 0.3356, 0.1111, 0.3357, 0.1237, 0.2995, 0.125, 0.2896, 0.1749, 0.2898, 0.1378, 0.3149, 0.1378, 0.3148, 0.1749, 0.05469, 0.3975, 0.05471, 0.4004, 0.05234, 0.4004, 0.05232, 0.3975, 0.5945, 0.1283, 0.5946, 0.1329, 0.5518, 0.1159, 0.5517, 0.112, 0.3396, 0.1236, 0.3396, 0.2116, 0.3176, 0.1986, 0.3176, 0.1235, 0.2732, 0.02778, 0.2734, 0.08423, 0.2637, 0.08423, 0.2636, 0.02778, 0.3212, 0.1749, 0.3214, 0.1378, 0.327, 0.1378, 0.3268, 0.1749, 0.3229, 0.1092, 0.3229, 0.1052, 0.3299, 0.1052, 0.3299, 0.1092, 0.7698, 0.084, 0.7699, 0.07674, 0.7759, 0.07647, 0.7759, 0.084, 0.3388, 0.1749, 0.3389, 0.1378, 0.3421, 0.1378, 0.3419, 0.1749, 0.04145, 0.5977, 0.04173, 0.6667, 0.03568, 0.6665, 0.03537, 0.5949, 0.3148, 0.1749, 0.3149, 0.1378, 0.3214, 0.1378, 0.3212, 0.1749, 0.2842, 0.02244, 0.2844, 0.08423, 0.2734, 0.08423, 0.2732, 0.02778, 0.09259, 0.4036, 0.09264, 0.4111, 0.08178, 0.4111, 0.08173, 0.4036, 0.3352, 0.07718, 0.3337, 0.1411, 0.3108, 0.1411, 0.3108, 0.0806, 0.315, 0.1092, 0.315, 0.1052, 0.3229, 0.1052, 0.3229, 0.1092, 0.3205, 0.4445, 0.3201, 0.3732, 0.3281, 0.3732, 0.3286, 0.4445, 0.323, 0.3314, 0.3229, 0.3389, 0.3149, 0.3389, 0.315, 0.3314, 0.09479, 0.371, 0.09479, 0.3705, 0.09557, 0.3703, 0.09544, 0.371, 0.09479, 0.4047, 0.09479, 0.4037, 0.09544, 0.4037, 0.09557, 0.4049, 0.09479, 0.3873, 0.09479, 0.371, 0.09544, 0.371, 0.09544, 0.3873, 0.286, 0.1602, 0.2861, 0.1676, 0.2736, 0.1676, 0.2735, 0.1602, 0.3206, 0.4491, 0.3205, 0.4445, 0.3286, 0.4445, 0.3286, 0.4491, 0.3169, 0.3791, 0.3169, 0.4615, 0.3149, 0.4615, 0.3169, 0.3744, 0.08217, 0.4037, 0.08201, 0.4189, 0.0697, 0.4121, 0.06971, 0.4037, 0.3147, 0.1773, 0.3148, 0.1749, 0.3212, 0.1749, 0.3212, 0.1773, 0.05258, 0.6027, 0.05257, 0.6072, 0.04648, 0.6044, 0.04646, 0.5997, 0.3387, 0.1773, 0.3388, 0.1749, 0.3419, 0.1749, 0.3419, 0.1773, 0.3212, 0.1773, 0.3212, 0.1749, 0.3268, 0.1749, 0.3268, 0.1773, 0.06971, 0.4037, 0.0697, 0.4121, 0.05884, 0.4121, 0.05885, 0.4037, 0.2981, 0.1566, 0.2981, 0.08717, 0.3396, 0.09255, 0.3396, 0.1519, 0.1115, 0.3404, 0.1116, 0.3451, 0.06989, 0.3617, 0.06987, 0.3578, 0.2896, 0.1773, 0.2896, 0.1749, 0.3148, 0.1749, 0.3147, 0.1773, 0.08181, 0.375, 0.07648, 0.3822, 0.06092, 0.3815, 0.06099, 0.375, 0.09394, 0.4006, 0.09385, 0.4174, 0.05955, 0.4174, 0.072, 0.4006, 0.3022, 0.4341, 0.3022, 0.4317, 0.3137, 0.4317, 0.3137, 0.4341, 0.2816, 0.3939, 0.2816, 0.3345, 0.3035, 0.3345, 0.3035, 0.3939, 0.3343, 0.07913, 0.3348, 0.1504, 0.3006, 0.1504, 0.3001, 0.07911, 0.3209, 0.1543, 0.3209, 0.1158, 0.3311, 0.1158, 0.3311, 0.1542, 0.3035, 0.3939, 0.3035, 0.3345, 0.3521, 0.3346, 0.3521, 0.394, 0.05471, 0.4004, 0.0549, 0.4283, 0.05253, 0.4283, 0.05234, 0.4004, 0.3229, 0.1052, 0.3229, 0.06733, 0.3299, 0.06733, 0.3299, 0.1052, 0.0238, 0.6839, 0.02416, 0.6146, 0.03031, 0.6118, 0.02985, 0.6836, 0.06793, 0.4004, 0.06812, 0.4283, 0.06388, 0.4283, 0.06369, 0.4004, 0.315, 0.1052, 0.315, 0.06733, 0.3229, 0.06733, 0.3229, 0.1052, 0.3024, 0.3942, 0.3022, 0.4317, 0.298, 0.4317, 0.2982, 0.3942, 0.09544, 0.371, 0.09557, 0.3703, 0.103, 0.3683, 0.1016, 0.371, 0.09557, 0.4049, 0.09544, 0.4037, 0.1016, 0.4037, 0.103, 0.4069, 0.09544, 0.3873, 0.09544, 0.371, 0.1016, 0.371, 0.1016, 0.3873, 0.3019, 0.1044, 0.3024, 0.1757, 0.29, 0.1757, 0.2895, 0.1044, 0.3396, 0.1007, 0.3391, 0.1734, 0.3049, 0.1734, 0.3054, 0.1006, 0.3024, 0.3538, 0.3024, 0.3508, 0.3139, 0.3508, 0.3139, 0.3538, 0.2784, 0.4241, 0.2784, 0.3638, 0.3004, 0.3638, 0.3004, 0.4241, 0.3469, 0.1513, 0.3469, 0.1556, 0.3166, 0.1556, 0.3274, 0.1513, 0.3274, 0.1513, 0.3166, 0.1556, 0.2844, 0.1556, 0.2844, 0.1513, 0.3004, 0.4241, 0.3004, 0.3638, 0.3489, 0.3638, 0.3489, 0.4241, 0.2898, 0.0979, 0.2898, 0.0949, 0.3149, 0.0949, 0.3149, 0.0979, 0.3114, 0.07877, 0.313, 0.009305, 0.3227, 0.01291, 0.3227, 0.08772, 0.05489, 0.3396, 0.0547, 0.3681, 0.05234, 0.3681, 0.05253, 0.3396, 0.03527, 0.6715, 0.0349, 0.6018, 0.04095, 0.602, 0.04142, 0.6742, 0.3196, 0.8162, 0.3195, 0.8218, 0.3135, 0.822, 0.3135, 0.8162, 0.3389, 0.0979, 0.3389, 0.0949, 0.3421, 0.0949, 0.3421, 0.0979, 0.5694, 0.1086, 0.5694, 0.1711, 0.5534, 0.1618, 0.5534, 0.1084, 0.5395, 0.1675, 0.5391, 0.09501, 0.5817, 0.1116, 0.582, 0.1735, 0.06812, 0.3396, 0.06793, 0.3681, 0.06368, 0.3681, 0.06387, 0.3396, 0.304, 0.08165, 0.3035, 0.1544, 0.2911, 0.1544, 0.2915, 0.08164, 0.3149, 0.0979, 0.3149, 0.0949, 0.3214, 0.0949, 0.3214, 0.0979, 0.3214, 0.0979, 0.3214, 0.0949, 0.327, 0.0949, 0.327, 0.0979, 0.2734, 0.1513, 0.2734, 0.1556, 0.2637, 0.1556, 0.2637, 0.1513, 0.3229, 0.1951, 0.3229, 0.1566, 0.3299, 0.1566, 0.3299, 0.1951, 0.08074, 0.3873, 0.08074, 0.371, 0.08703, 0.371, 0.08703, 0.3873, 0.07936, 0.4069, 0.08074, 0.4037, 0.08703, 0.4037, 0.08693, 0.4049, 0.08074, 0.371, 0.07936, 0.3683, 0.08693, 0.3703, 0.08703, 0.371, 0.3022, 0.3128, 0.3024, 0.3508, 0.2982, 0.3508, 0.298, 0.3128, 0.3264, 0.1002, 0.3264, 0.09438, 0.3344, 0.09438, 0.3344, 0.1002, 0.315, 0.1951, 0.315, 0.1566, 0.3229, 0.1566, 0.3229, 0.1951, 0.2844, 0.1513, 0.2844, 0.1556, 0.2734, 0.1556, 0.2734, 0.1513, 0.08781, 0.381, 0.08781, 0.4415, 0.08594, 0.4415, 0.08594, 0.381, 0.3489, 0.4285, 0.3489, 0.4241, 0.3614, 0.4241, 0.3614, 0.4285, 0.3022, 0.31, 0.3022, 0.3128, 0.298, 0.3128, 0.298, 0.31, 0.08028, 0.371, 0.07881, 0.3681, 0.07936, 0.3683, 0.08074, 0.371, 0.07881, 0.407, 0.08028, 0.4037, 0.08074, 0.4037, 0.07936, 0.4069, 0.08028, 0.3873, 0.08028, 0.371, 0.08074, 0.371, 0.08074, 0.3873, 0.3229, 0.1979, 0.3229, 0.1951, 0.3299, 0.1951, 0.3299, 0.1979, 0.304, 0.07639, 0.304, 0.08165, 0.2915, 0.08164, 0.2916, 0.07638, 0.06813, 0.3376, 0.06812, 0.3396, 0.06387, 0.3396, 0.06389, 0.3376, 0.06705, 0.5564, 0.06702, 0.5514, 0.07317, 0.5541, 0.0732, 0.5593, 0.05491, 0.3376, 0.05489, 0.3396, 0.05253, 0.3396, 0.05255, 0.3376, 0.3526, 0.07641, 0.3403, 0.08167, 0.304, 0.08165, 0.304, 0.07639, 0.3004, 0.4285, 0.3004, 0.4241, 0.3489, 0.4241, 0.3489, 0.4285, 0.2784, 0.4284, 0.2784, 0.4241, 0.3004, 0.4241, 0.3004, 0.4285, 0.338, 0.3357, 0.338, 0.341, 0.3038, 0.341, 0.3161, 0.3357, 0.3024, 0.3508, 0.3022, 0.3128, 0.3137, 0.3128, 0.3139, 0.3508, 0.3469, 0.1556, 0.3466, 0.2159, 0.3163, 0.2184, 0.3166, 0.1556, 0.3111, 0.04998, 0.322, 0.04444, 0.322, 0.1192, 0.3123, 0.1229, 0.2898, 0.0949, 0.2896, 0.05732, 0.3148, 0.05732, 0.3149, 0.0949, 0.07508, 0.5562, 0.07479, 0.6262, 0.06871, 0.6289, 0.06903, 0.5564, 0.3389, 0.0949, 0.3388, 0.05732, 0.3419, 0.05732, 0.3421, 0.0949, 0.2788, 0.1366, 0.2788, 0.1316, 0.3063, 0.1359, 0.3063, 0.1402, 0.2779, 0.1122, 0.278, 0.1075, 0.3194, 0.1252, 0.3194, 0.1292, 0.3149, 0.0949, 0.3148, 0.05732, 0.3212, 0.05732, 0.3214, 0.0949, 0.3214, 0.0949, 0.3212, 0.05732, 0.3268, 0.05732, 0.327, 0.0949, 0.2734, 0.1556, 0.2732, 0.2128, 0.2636, 0.2128, 0.2637, 0.1556, 0.3375, 0.4138, 0.338, 0.341, 0.346, 0.341, 0.3455, 0.4138, 0.2844, 0.1556, 0.2842, 0.2156, 0.2732, 0.2128, 0.2734, 0.1556, 0.3177, 0.1217, 0.3177, 0.1822, 0.2944, 0.1822, 0.2929, 0.1183, 0.3194, 0.1215, 0.3194, 0.08301, 0.33, 0.08305, 0.33, 0.1215, 0.3268, 0.03122, 0.3268, 0.105, 0.3168, 0.109, 0.3145, 0.03772, 0.2884, 0.1407, 0.3246, 0.1423, 0.3246, 0.155, 0.2883, 0.155, 0.3157, 0.1583, 0.3048, 0.1525, 0.3057, 0.08046, 0.3157, 0.08446, 0.327, 0.0949, 0.3268, 0.05732, 0.3388, 0.05732, 0.3389, 0.0949, 0.333, 0.3214, 0.3329, 0.386, 0.3097, 0.3922, 0.31, 0.3222, 0.06389, 0.3376, 0.06387, 0.3396, 0.05489, 0.3396, 0.05491, 0.3376, 0.2949, 0.0737, 0.2949, 0.07068, 0.311, 0.07777, 0.3111, 0.08126, 0.327, 0.0979, 0.327, 0.0949, 0.3389, 0.0949, 0.3389, 0.0979, 0.3203, 0.07625, 0.3203, 0.08107, 0.2973, 0.08184, 0.2973, 0.07625, 0.3044, 0.4343, 0.3044, 0.3926, 0.3203, 0.3932, 0.3206, 0.4414, 0.06387, 0.3396, 0.06368, 0.3681, 0.0547, 0.3681, 0.05489, 0.3396, 0.3044, 0.337, 0.3044, 0.2959, 0.3206, 0.2884, 0.3203, 0.3363, 0.06369, 0.4004, 0.06388, 0.4283, 0.0549, 0.4283, 0.05471, 0.4004, 0.3268, 0.1773, 0.3268, 0.1749, 0.3388, 0.1749, 0.3387, 0.1773, 0.05885, 0.4037, 0.05884, 0.4121, 0.0357, 0.4204, 0.03559, 0.4197, 0.3138, 0.2752, 0.314, 0.3389, 0.291, 0.3379, 0.2907, 0.2688, 0.3268, 0.1749, 0.327, 0.1378, 0.3389, 0.1378, 0.3388, 0.1749, 0.3044, 0.3413, 0.3044, 0.337, 0.3203, 0.3363, 0.3203, 0.3413, 0.06367, 0.3975, 0.06369, 0.4004, 0.05471, 0.4004, 0.05469, 0.3975, 0.3322, 0.09214, 0.3322, 0.08627, 0.3552, 0.08628, 0.3552, 0.09215, 0.06368, 0.3681, 0.06367, 0.3703, 0.05469, 0.3703, 0.0547, 0.3681, 0.3044, 0.3926, 0.3044, 0.3893, 0.3203, 0.3893, 0.3203, 0.3932, 0.3268, 0.1811, 0.3268, 0.1773, 0.3387, 0.1773, 0.3387, 0.1811, 0.03516, 0.3661, 0.03516, 0.371, 0.02137, 0.3617, 0.02146, 0.3612, 0.327, 0.1339, 0.327, 0.0979, 0.3389, 0.0979, 0.3389, 0.1339, 0.3123, 0.07914, 0.3123, 0.08366, 0.3026, 0.08366, 0.3026, 0.07914, 0.3123, 0.2256, 0.3123, 0.2281, 0.3026, 0.2281, 0.3026, 0.2256, 0.3268, 0.05732, 0.3268, 0.0546, 0.3387, 0.0546, 0.3388, 0.05732, 0.3524, 0.3859, 0.3524, 0.4784, 0.3377, 0.4884, 0.3377, 0.3859, 0.06389, 0.3339, 0.06389, 0.3376, 0.05491, 0.3376, 0.05491, 0.3339, 0.06388, 0.4283, 0.06389, 0.4301, 0.05491, 0.4301, 0.0549, 0.4283, 0.3312, 0.3829, 0.3312, 0.4604, 0.319, 0.4687, 0.319, 0.3829, 0.3268, 0.0546, 0.3268, 0.04967, 0.3387, 0.04967, 0.3387, 0.0546, 0.3139, 0.1188, 0.3139, 0.1162, 0.3301, 0.1082, 0.3301, 0.1113, 0.03986, 0.2973, 0.03986, 0.2879, 0.06284, 0.2879, 0.06284, 0.2973, 0.3306, 0.1214, 0.3306, 0.1107, 0.3536, 0.1107, 0.3536, 0.1214, 0.3044, 0.3893, 0.3044, 0.3413, 0.3203, 0.3413, 0.3203, 0.3893, 0.3445, 0.1086, 0.3445, 0.01876, 0.3568, 0.01877, 0.3568, 0.1086, 0.327, 0.1378, 0.327, 0.1339, 0.3389, 0.1339, 0.3389, 0.1378, 0.04832, 0.3517, 0.04832, 0.3423, 0.07129, 0.3423, 0.07129, 0.3516, 0.3123, 0.1546, 0.3123, 0.2256, 0.3026, 0.2256, 0.3026, 0.1546, 0.3314, 0.1586, 0.3314, 0.1649, 0.3084, 0.1649, 0.3084, 0.1576, 0.06389, 0.4301, 0.06389, 0.433, 0.05491, 0.433, 0.05491, 0.4301, 0.08621, 0.3861, 0.08016, 0.3861, 0.08016, 0.3167, 0.08621, 0.3167, 0.5925, 0.1291, 0.5924, 0.1349, 0.5497, 0.1403, 0.5497, 0.1354, 0.05469, 0.3975, 0.05232, 0.3975, 0.05232, 0.3703, 0.05469, 0.3703, 0.08395, 0.3589, 0.0928, 0.3589, 0.0928, 0.4284, 0.08395, 0.4284, 0.06692, 0.5667, 0.07113, 0.5667, 0.07247, 0.7141, 0.06563, 0.7156, 0.06256, 0.5892, 0.06627, 0.5892, 0.06739, 0.7384, 0.06135, 0.7381, 0.07899, 0.5702, 0.08335, 0.5702, 0.08468, 0.7176, 0.0776, 0.7194, 0.05188, 0.5332, 0.05301, 0.6806, 0.04696, 0.6806, 0.04816, 0.5332, 0.04797, 0.7024, 0.04269, 0.7024, 0.04269, 0.5538, 0.04797, 0.5549, 0.0397, 0.6787, 0.04431, 0.5312, 0.05035, 0.5312, 0.04575, 0.6787, 0.03362, 0.5603, 0.03966, 0.5603, 0.04426, 0.7091, 0.03823, 0.7088, 0.0531, 0.7184, 0.0531, 0.571, 0.05857, 0.5696, 0.05857, 0.7183, 0.02602, 0.5724, 0.02489, 0.7198, 0.02117, 0.7198, 0.01998, 0.5724, 0.05538, 0.5475, 0.06246, 0.5493, 0.06112, 0.6967, 0.05676, 0.6967, 0.05659, 0.57, 0.06263, 0.5696, 0.06151, 0.7189, 0.0578, 0.7189, 0.04976, 0.5507, 0.05659, 0.5521, 0.05526, 0.6995, 0.05105, 0.6995, 0.04675, 0.7046, 0.04675, 0.5571, 0.05222, 0.5571, 0.05222, 0.706, 0.07474, 0.5162, 0.08077, 0.5159, 0.07617, 0.6647, 0.07013, 0.6647, 0.09352, 0.6996, 0.08891, 0.5522, 0.09496, 0.5522, 0.09956, 0.6996, 0.04479, 0.7043, 0.03952, 0.7054, 0.03952, 0.5569, 0.04479, 0.5569, 0.05815, 0.627, 0.05815, 0.6804, 0.04566, 0.6688, 0.04566, 0.6268, 0.5517, 0.112, 0.5518, 0.1159, 0.5181, 0.0947, 0.5181, 0.0916, 0.5613, 0.1151, 0.5681, 0.1187, 0.572, 0.1604, 0.5666, 0.1576, 0.5217, 0.1935, 0.5217, 0.1342, 0.555, 0.1406, 0.555, 0.1872, 0.06987, 0.3578, 0.06989, 0.3617, 0.03768, 0.3825, 0.03767, 0.3794, 0.5797, 0.1207, 0.5743, 0.1234, 0.5793, 0.08161, 0.5835, 0.07949, 0.5643, 0.1179, 0.5643, 0.1134, 0.5976, 0.1351, 0.5976, 0.1386, 0.5582, 0.1342, 0.5582, 0.1292, 0.5915, 0.1367, 0.5915, 0.1406, 0.3194, 0.1292, 0.3194, 0.1252, 0.3514, 0.1473, 0.3513, 0.1504, 0.07148, 0.3467, 0.07146, 0.3512, 0.03925, 0.3295, 0.03927, 0.326, 0.09615, 0.5697, 0.09573, 0.6318, 0.06221, 0.6397, 0.06253, 0.5909, 0.5608, 0.1079, 0.5609, 0.1143, 0.5273, 0.107, 0.5273, 0.102, 0.02614, 0.6689, 0.02642, 0.6078, 0.05971, 0.6001, 0.05949, 0.6481, 0.5784, 0.1252, 0.5745, 0.128, 0.5804, 0.08055, 0.5834, 0.0783, 0.2987, 0.3575, 0.2985, 0.4194, 0.2663, 0.3987, 0.2665, 0.3501, 0.3162, 0.4102, 0.3162, 0.4166, 0.284, 0.4229, 0.2839, 0.4179, 0.5724, 0.1017, 0.5723, 0.1069, 0.5295, 0.1239, 0.5295, 0.1194, 0.578, 0.1618, 0.5699, 0.1659, 0.5673, 0.1171, 0.5741, 0.1136, 0.522, 0.1701, 0.522, 0.1006, 0.5646, 0.1057, 0.5646, 0.165, 0.5545, 0.137, 0.5545, 0.07992, 0.569, 0.08811, 0.569, 0.1369, 0.5268, 0.1491, 0.5268, 0.1416, 0.5693, 0.1366, 0.5693, 0.143, 0.5504, 0.009083, 0.5587, 0.01503, 0.5538, 0.06602, 0.5467, 0.06094, 0.5217, 0.1013, 0.5217, 0.09609, 0.5643, 0.1134, 0.5643, 0.1179, 0.5789, 0.0685, 0.5834, 0.07187, 0.5784, 0.1232, 0.5745, 0.1203, 0.2788, 0.1316, 0.2791, 0.08405, 0.3066, 0.09532, 0.3063, 0.1359, 0.3172, 0.1268, 0.3169, 0.07896, 0.3444, 0.07522, 0.3447, 0.1161, 0.5312, 0.1716, 0.5312, 0.167, 0.5738, 0.1503, 0.5738, 0.1543, 0.5834, 0.1765, 0.5789, 0.1799, 0.5745, 0.128, 0.5784, 0.1252, 0.3227, 0.06998, 0.323, 0.1416, 0.2813, 0.1477, 0.281, 0.08661, 0.3151, 0.04471, 0.3151, 0.1142, 0.2734, 0.1091, 0.2734, 0.04977, 0.3087, 0.08521, 0.3084, 0.1577, 0.2667, 0.1412, 0.267, 0.07924, 0.6004, 0.1233, 0.6009, 0.1947, 0.5581, 0.1784, 0.5577, 0.1175, 0.5734, 0.1096, 0.5734, 0.1791, 0.5306, 0.1744, 0.5306, 0.115, 0.5914, 0.1196, 0.5909, 0.1924, 0.5481, 0.1986, 0.5486, 0.1365, 0.083, 0.3886, 0.08297, 0.3938, 0.0413, 0.3765, 0.04132, 0.372, 0.3169, 0.07896, 0.3169, 0.07513, 0.3444, 0.07196, 0.3444, 0.07522, 0.5835, 0.169, 0.5772, 0.1722, 0.5743, 0.1234, 0.5797, 0.1207, 0.3087, 0.07941, 0.3087, 0.08521, 0.267, 0.07924, 0.267, 0.0743, 0.5407, 0.1417, 0.5411, 0.07008, 0.5836, 0.06392, 0.5833, 0.125, 0.564, 0.066, 0.572, 0.07019, 0.5681, 0.1187, 0.5613, 0.1151, 0.538, 0.07586, 0.5413, 0.07675, 0.5658, 0.1166, 0.5636, 0.116, 0.5871, 0.1248, 0.5824, 0.1235, 0.5749, 0.08788, 0.5781, 0.08871, 0.3142, 0.4338, 0.3105, 0.4347, 0.3193, 0.4008, 0.3217, 0.4002, 0.538, 0.08301, 0.538, 0.07586, 0.5636, 0.116, 0.5636, 0.1207, 0.2973, 0.376, 0.2999, 0.3767, 0.3053, 0.4009, 0.3036, 0.4005, 0.3058, 0.3854, 0.3058, 0.3084, 0.3233, 0.3349, 0.3233, 0.3856, 0.5178, 0.09002, 0.5618, 0.09002, 0.5543, 0.1253, 0.5254, 0.1253, 0.3303, 0.3728, 0.3303, 0.4645, 0.3094, 0.4333, 0.3094, 0.373, 0.3264, 0.08598, 0.2824, 0.08598, 0.29, 0.05237, 0.3189, 0.05237, 0.3186, 0.1289, 0.3186, 0.222, 0.2961, 0.1895, 0.2961, 0.1283, 0.561, 0.1431, 0.5639, 0.1423, 0.5383, 0.1824, 0.5364, 0.1829, 0.532, 0.08301, 0.538, 0.08301, 0.5636, 0.1207, 0.5597, 0.1207, 0.5808, 0.133, 0.5369, 0.133, 0.5444, 0.09737, 0.5733, 0.09737, 0.08089, 0.387, 0.07796, 0.3863, 0.05339, 0.3484, 0.05532, 0.3489, 0.5639, 0.1494, 0.5686, 0.1494, 0.5414, 0.1871, 0.5383, 0.1871, 0.5445, 0.1778, 0.5412, 0.1787, 0.5668, 0.1382, 0.569, 0.1376, 0.3337, 0.01498, 0.3337, 0.0743, 0.3014, 0.0679, 0.3014, 0.02131, 0.2938, 0.3828, 0.2938, 0.4579, 0.2769, 0.4417, 0.2769, 0.3827, 0.5941, 0.1119, 0.5941, 0.1712, 0.5606, 0.1653, 0.5606, 0.1187, 0.3078, 0.386, 0.3078, 0.4757, 0.2877, 0.4565, 0.2877, 0.3861, 0.319, 0.3725, 0.319, 0.3692, 0.3402, 0.3652, 0.3402, 0.3678, 0.5674, 0.0741, 0.5603, 0.07917, 0.5668, 0.03204, 0.5724, 0.02806, 0.2988, 0.3526, 0.2987, 0.3575, 0.2665, 0.3501, 0.2665, 0.3462, 0.5693, 0.143, 0.5693, 0.1366, 0.6026, 0.1302, 0.6026, 0.1353, 0.5724, 0.06876, 0.5724, 0.07326, 0.5388, 0.09443, 0.5388, 0.0909, 0.5497, 0.1354, 0.5497, 0.1403, 0.5162, 0.1471, 0.5162, 0.1432, 0.3194, 0.1723, 0.3194, 0.1679, 0.3513, 0.1476, 0.3514, 0.1511, 0.319, 0.3257, 0.3193, 0.285, 0.3405, 0.2991, 0.3402, 0.331, 0.5467, 0.06094, 0.5538, 0.06602, 0.5587, 0.1123, 0.5531, 0.1083, 0.01056, 0.6668, 0.01027, 0.6049, 0.04362, 0.6256, 0.04384, 0.6742, 0.5651, 0.1629, 0.5705, 0.1657, 0.5743, 0.2069, 0.5701, 0.2048, 0.3159, 0.3491, 0.3162, 0.4102, 0.2839, 0.4179, 0.2837, 0.3699, 0.5738, 0.1543, 0.5738, 0.1503, 0.6071, 0.1295, 0.6071, 0.1326, 0.5741, 0.1136, 0.5673, 0.1171, 0.5726, 0.07511, 0.578, 0.07233, 0.09098, 0.595, 0.09139, 0.6559, 0.05777, 0.6355, 0.05745, 0.5877, 0.319, 0.3299, 0.319, 0.3257, 0.3402, 0.331, 0.3402, 0.3344, 0.04837, 0.6112, 0.04837, 0.5624, 0.05974, 0.5727, 0.05974, 0.611, 0.3158, 0.0688, 0.3158, 0.02951, 0.3371, 0.03396, 0.3371, 0.06482, 0.3193, 0.4133, 0.319, 0.3725, 0.3402, 0.3678, 0.3405, 0.3999, 0.5745, 0.1203, 0.5784, 0.1232, 0.5834, 0.17, 0.5804, 0.1677, 0.3259, 0.4009, 0.3282, 0.4003, 0.3219, 0.4241, 0.3208, 0.4244, 0.04627, 0.3838, 0.07606, 0.3758, 0.0523, 0.4145, 0.03748, 0.4185, 0.5668, 0.1356, 0.5628, 0.1356, 0.5896, 0.09801, 0.5916, 0.09801, 0.5542, 0.1287, 0.5523, 0.1282, 0.5285, 0.08955, 0.5295, 0.08981, 0.3344, 0.1397, 0.3046, 0.1322, 0.2958, 0.09932, 0.3106, 0.103, 0.5573, 0.1261, 0.5542, 0.1261, 0.5295, 0.08852, 0.531, 0.08852, 0.1055, 0.3415, 0.07529, 0.3495, 0.09897, 0.3109, 0.114, 0.3069, 0.5383, 0.1824, 0.5383, 0.1871, 0.5136, 0.2237, 0.5136, 0.2214, 0.2871, 0.1681, 0.3169, 0.1605, 0.2931, 0.1976, 0.2783, 0.2014, 0.3139, 0.1442, 0.3161, 0.1447, 0.3398, 0.1818, 0.3387, 0.1815, 0.5753, 0.1468, 0.5778, 0.1474, 0.5851, 0.1817, 0.5839, 0.1814, 0.5636, 0.116, 0.5658, 0.1166, 0.5895, 0.1552, 0.5884, 0.155, 0.5781, 0.08871, 0.5749, 0.08788, 0.5677, 0.0536, 0.5693, 0.05401, 0.3408, 0.3496, 0.3384, 0.3502, 0.3469, 0.3174, 0.3481, 0.3171, 0.5636, 0.1207, 0.5636, 0.116, 0.5884, 0.155, 0.5884, 0.1573, 0.3036, 0.4005, 0.3053, 0.4009, 0.3105, 0.4244, 0.3097, 0.4242, 0.5665, 0.1112, 0.5702, 0.1122, 0.5778, 0.1474, 0.5753, 0.1468, 0.2883, 0.1056, 0.2916, 0.1064, 0.3161, 0.1447, 0.3139, 0.1442, 0.3347, 0.3758, 0.367, 0.3675, 0.3494, 0.3949, 0.3282, 0.4003, 0.5639, 0.1423, 0.5639, 0.1494, 0.5383, 0.1871, 0.5383, 0.1824, 0.3411, 0.09605, 0.2953, 0.1082, 0.3198, 0.06807, 0.3499, 0.06006, 0.5845, 0.1652, 0.5798, 0.1652, 0.5542, 0.1261, 0.5573, 0.1261, 0.3573, 0.4496, 0.3121, 0.4382, 0.303, 0.4042, 0.3328, 0.4116, 0.5798, 0.1692, 0.5769, 0.1684, 0.5523, 0.1282, 0.5542, 0.1287, 0.5412, 0.1747, 0.5352, 0.1747, 0.5628, 0.1356, 0.5668, 0.1356, 0.2887, 0.1109, 0.334, 0.09878, 0.3094, 0.1386, 0.2796, 0.1466, 0.3313, 0.3767, 0.3347, 0.3758, 0.3282, 0.4003, 0.3259, 0.4009, 0.2872, 0.1036, 0.2872, 0.04013, 0.3028, 0.06142, 0.3028, 0.1032, 0.3031, 0.13, 0.3344, 0.13, 0.3291, 0.1543, 0.3085, 0.1543, 0.2645, 0.3676, 0.2973, 0.376, 0.3036, 0.4005, 0.282, 0.395, 0.5412, 0.1787, 0.5412, 0.1747, 0.5668, 0.1356, 0.5668, 0.1382, 0.3026, 0.3907, 0.2978, 0.3895, 0.2903, 0.3559, 0.2935, 0.3567, 0.3296, 0.3841, 0.2837, 0.3957, 0.3082, 0.3578, 0.3384, 0.3502, 0.5798, 0.1652, 0.5798, 0.1692, 0.5542, 0.1287, 0.5542, 0.1261, 0.3213, 0.1905, 0.276, 0.1786, 0.2669, 0.1425, 0.2967, 0.1504, 0.5538, 0.1628, 0.5586, 0.1615, 0.5495, 0.1972, 0.5464, 0.198, 0.3207, 0.1432, 0.3665, 0.1554, 0.3753, 0.1911, 0.3451, 0.183, 0.02336, 0.4178, 0.02005, 0.4187, 0.04568, 0.3805, 0.04786, 0.38, 0.3145, 0.1284, 0.3174, 0.1277, 0.2918, 0.1663, 0.2899, 0.1668, 0.5623, 0.1204, 0.5586, 0.1214, 0.5674, 0.08536, 0.5698, 0.08472, 0.5882, 0.1435, 0.5882, 0.1802, 0.5866, 0.1802, 0.5866, 0.1435, 0.5376, 0.1435, 0.5376, 0.1802, 0.5356, 0.1802, 0.5356, 0.1435, 0.5387, 0.1046, 0.5387, 0.107, 0.5376, 0.1067, 0.5376, 0.1044, 0.5387, 0.1799, 0.5387, 0.1812, 0.5376, 0.1815, 0.5376, 0.1802, 0.5708, 0.1762, 0.5708, 0.1773, 0.5693, 0.1769, 0.5693, 0.1758, 0.5693, 0.1758, 0.5693, 0.1769, 0.5549, 0.1769, 0.5549, 0.1758, 0.5708, 0.1086, 0.5708, 0.1107, 0.5693, 0.1111, 0.5693, 0.109, 0.5857, 0.1046, 0.5857, 0.1069, 0.5708, 0.1107, 0.5708, 0.1086, 0.5857, 0.18, 0.5857, 0.1813, 0.5708, 0.1773, 0.5708, 0.1762, 0.5866, 0.1802, 0.5866, 0.1815, 0.5857, 0.1813, 0.5857, 0.18, 0.5866, 0.1044, 0.5866, 0.1067, 0.5857, 0.1069, 0.5857, 0.1046, 0.5549, 0.1758, 0.5549, 0.1769, 0.5537, 0.1772, 0.5537, 0.1761, 0.5549, 0.109, 0.5549, 0.1111, 0.5537, 0.1108, 0.5537, 0.1087, 0.5537, 0.1761, 0.5537, 0.1772, 0.5387, 0.1812, 0.5387, 0.1799, 0.5537, 0.1087, 0.5537, 0.1108, 0.5387, 0.107, 0.5387, 0.1046, 0.5693, 0.1111, 0.5549, 0.1111, 0.5549, 0.109, 0.5693, 0.109, 0.03264, 0.3622, 0.03264, 0.2883, 0.0594, 0.3249, 0.0594, 0.3616, 0.3075, 0.1499, 0.3364, 0.1499, 0.3291, 0.1828, 0.3148, 0.1828, 0.278, 0.09731, 0.3082, 0.105, 0.3167, 0.1382, 0.3017, 0.1344, 0.5668, 0.1382, 0.5668, 0.1356, 0.5916, 0.09801, 0.5916, 0.09929, 0.2935, 0.3567, 0.2903, 0.3559, 0.2831, 0.3234, 0.2847, 0.3238, 0.3384, 0.0846, 0.3082, 0.0922, 0.3319, 0.05558, 0.3469, 0.0518, 0.5542, 0.1261, 0.5542, 0.1287, 0.5295, 0.08981, 0.5295, 0.08852, 0.1062, 0.3685, 0.07643, 0.3607, 0.06764, 0.326, 0.08246, 0.3299, 0.5464, 0.198, 0.5495, 0.1972, 0.5407, 0.2319, 0.5391, 0.2323, 0.04513, 0.3695, 0.07531, 0.3776, 0.08383, 0.4122, 0.06881, 0.4082, 0.04786, 0.38, 0.04568, 0.3805, 0.07045, 0.3436, 0.07154, 0.3433, 0.3169, 0.1605, 0.3188, 0.16, 0.2941, 0.1973, 0.2931, 0.1976, 0.5698, 0.08472, 0.5674, 0.08536, 0.5759, 0.05075, 0.5771, 0.05043, 0.569, 0.1376, 0.5668, 0.1382, 0.5916, 0.09929, 0.5926, 0.09901, 0.5383, 0.1871, 0.5414, 0.1871, 0.5151, 0.2237, 0.5136, 0.2237, 0.05532, 0.3489, 0.05339, 0.3484, 0.02963, 0.3117, 0.03059, 0.312, 0.5305, 0.1385, 0.5016, 0.1385, 0.5089, 0.1042, 0.5233, 0.1042, 0.5597, 0.1207, 0.5636, 0.1207, 0.5884, 0.1573, 0.5864, 0.1573, 0.5364, 0.1829, 0.5383, 0.1824, 0.5136, 0.2214, 0.5126, 0.2216, 0.05726, 0.3716, 0.05726, 0.4455, 0.03098, 0.4079, 0.03098, 0.3711, 0.3395, 0.1472, 0.3106, 0.1472, 0.3179, 0.1147, 0.3323, 0.1147, 0.3157, 0.1042, 0.3157, 0.1646, 0.2955, 0.1344, 0.2955, 0.1044, 0.573, 0.08419, 0.6019, 0.08419, 0.5947, 0.1185, 0.5803, 0.1185, 0.3202, 0.1421, 0.3202, 0.09143, 0.3372, 0.117, 0.3372, 0.1423, 0.03088, 0.433, 0.01935, 0.433, 0.01935, 0.3163, 0.03088, 0.3163, 0.07961, 0.4472, 0.06808, 0.4472, 0.06808, 0.3305, 0.07961, 0.3305, 0.04125, 0.4741, 0.02972, 0.4741, 0.02972, 0.3574, 0.04125, 0.3574, 0.05989, 0.4456, 0.04836, 0.4456, 0.04836, 0.3288, 0.05989, 0.3288, 0.05502, 0.3479, 0.06655, 0.3479, 0.06655, 0.4646, 0.05502, 0.4647, 0.04718, 0.4053, 0.03564, 0.4053, 0.03564, 0.2886, 0.04718, 0.2886, 0.01627, 0.4109, 0.004739, 0.4109, 0.004739, 0.2942, 0.01627, 0.2942, 0.06454, 0.414, 0.05301, 0.4141, 0.05301, 0.2973, 0.06454, 0.2973, 0.05586, 0.3982, 0.04432, 0.3983, 0.04432, 0.2815, 0.05586, 0.2815, 0.1039, 0.4076, 0.09238, 0.4076, 0.09238, 0.2909, 0.1039, 0.2909, 0.08051, 0.4362, 0.06898, 0.4362, 0.06898, 0.3195, 0.08051, 0.3195, 0.05396, 0.4677, 0.04243, 0.4677, 0.04243, 0.351, 0.05396, 0.351, 0.05829, 0.4617, 0.04675, 0.4617, 0.04675, 0.3793, 0.05829, 0.3793, 0.02936, 0.4015, 0.01782, 0.4015, 0.01782, 0.319, 0.02936, 0.319, 0.06062, 0.4206, 0.04909, 0.4206, 0.04909, 0.3382, 0.06062, 0.3382, 0.1011, 0.4372, 0.08961, 0.4372, 0.08961, 0.3547, 0.1011, 0.3547, 0.03649, 0.408, 0.02495, 0.408, 0.02495, 0.3255, 0.03649, 0.3255, 0.04079, 0.4046, 0.02925, 0.4046, 0.02925, 0.3221, 0.04079, 0.3221, 0.04909, 0.37, 0.03755, 0.37, 0.03755, 0.2876, 0.04909, 0.2876, 0.05444, 0.4394, 0.0429, 0.4394, 0.0429, 0.3569, 0.05444, 0.3569, 0.08486, 0.4111, 0.07333, 0.4111, 0.07333, 0.3286, 0.08486, 0.3286, 0.06386, 0.4394, 0.05232, 0.4394, 0.05232, 0.3569, 0.06386, 0.3569, 0.03348, 0.4014, 0.02194, 0.4014, 0.02194, 0.319, 0.03348, 0.319, 0.07009, 0.4, 0.05855, 0.4, 0.05855, 0.3176, 0.07009, 0.3176, 0.05714, 0.449, 0.0456, 0.449, 0.0456, 0.3665, 0.05714, 0.3665, 0.05264, 0.4141, 0.0411, 0.4141, 0.0411, 0.3316, 0.05264, 0.3316, 0.03914, 0.3795, 0.02761, 0.3795, 0.02761, 0.2971, 0.03914, 0.2971, 0.1032, 0.4204, 0.09169, 0.4204, 0.09169, 0.338, 0.1032, 0.3379, 0.05528, 0.3793, 0.04375, 0.3793, 0.04375, 0.2968, 0.05528, 0.2968, 0.05782, 0.4268, 0.04629, 0.4268, 0.04629, 0.3443, 0.05782, 0.3443, 0.08453, 0.4396, 0.073, 0.4396, 0.073, 0.3571, 0.08453, 0.3571, 0.08819, 0.4046, 0.07666, 0.4046, 0.07666, 0.3221, 0.08819, 0.3221, 0.09005, 0.4363, 0.07852, 0.4363, 0.07852, 0.3539, 0.09005, 0.3539, 0.08407, 0.4204, 0.07253, 0.4204, 0.07253, 0.3379, 0.08407, 0.3379, 0.08555, 0.4031, 0.07402, 0.4031, 0.07402, 0.3206, 0.08555, 0.3207, 0.08693, 0.4267, 0.07539, 0.4267, 0.07539, 0.3443, 0.08693, 0.3443, 0.3202, 0.1928, 0.3202, 0.1421, 0.3372, 0.1423, 0.3372, 0.1675, 0.3157, 0.04383, 0.3157, 0.1042, 0.2955, 0.1044, 0.2955, 0.07434, 0.05726, 0.2978, 0.05726, 0.3716, 0.03098, 0.3711, 0.03098, 0.3344, 0.03264, 0.436, 0.03264, 0.3622, 0.0594, 0.3616, 0.0594, 0.3984, 0.5376, 0.1067, 0.5376, 0.1435, 0.5356, 0.1435, 0.5356, 0.1067, 0.5882, 0.1067, 0.5882, 0.1435, 0.5866, 0.1435, 0.5866, 0.1067, 0.2872, 0.167, 0.2872, 0.1036, 0.3028, 0.1032, 0.3028, 0.1449, 0.04837, 0.66, 0.04837, 0.6112, 0.05974, 0.611, 0.05974, 0.6493, 0.3078, 0.2963, 0.3078, 0.386, 0.2877, 0.3861, 0.2877, 0.3156, 0.2938, 0.3076, 0.2938, 0.3828, 0.2769, 0.3827, 0.2769, 0.3236, 0.3186, 0.03577, 0.3186, 0.1289, 0.2961, 0.1283, 0.2961, 0.06701, 0.3303, 0.2811, 0.3303, 0.3728, 0.3094, 0.373, 0.3094, 0.3126, 0.3058, 0.4625, 0.3058, 0.3854, 0.3233, 0.3856, 0.3233, 0.4363, 0.5545, 0.1942, 0.5545, 0.137, 0.569, 0.1369, 0.569, 0.1856, 0.05815, 0.5737, 0.05815, 0.627, 0.04566, 0.6268, 0.04566, 0.5849, 0.3123, 0.08366, 0.3123, 0.1546, 0.3026, 0.1546, 0.3026, 0.08366, 0.3445, 0.1984, 0.3445, 0.1086, 0.3568, 0.1086, 0.3568, 0.1984, 0.3312, 0.3054, 0.3312, 0.3829, 0.319, 0.3829, 0.319, 0.2971, 0.3524, 0.2934, 0.3524, 0.3859, 0.3377, 0.3859, 0.3377, 0.2835, 0.3177, 0.06126, 0.3177, 0.1217, 0.2929, 0.1183, 0.2914, 0.05442, 0.08028, 0.4037, 0.08028, 0.3873, 0.08074, 0.3873, 0.08074, 0.4037, 0.08781, 0.3206, 0.08781, 0.381, 0.08594, 0.381, 0.08594, 0.3206, 0.08074, 0.4037, 0.08074, 0.3873, 0.08703, 0.3873, 0.08703, 0.4037, 0.5694, 0.0461, 0.5694, 0.1086, 0.5534, 0.1084, 0.5534, 0.0551, 0.09544, 0.4037, 0.09544, 0.3873, 0.1016, 0.3873, 0.1016, 0.4037, 0.3169, 0.2967, 0.3169, 0.3791, 0.3169, 0.3744, 0.319, 0.2874, 0.09479, 0.4037, 0.09479, 0.3873, 0.09544, 0.3873, 0.09544, 0.4037, 0.3368, 0.01331, 0.3352, 0.07718, 0.3108, 0.0806, 0.3108, 0.02015, 0.3396, 0.03558, 0.3396, 0.1236, 0.3176, 0.1235, 0.3176, 0.04835, 0.3262, 0.3055, 0.3262, 0.3687, 0.3167, 0.3687, 0.3167, 0.3055, 0.324, 0.322, 0.324, 0.3757, 0.3169, 0.3757, 0.3169, 0.322, 0.3278, 0.3123, 0.3278, 0.389, 0.3164, 0.389, 0.3164, 0.3123, 0.3084, 0.4783, 0.3084, 0.392, 0.3198, 0.392, 0.3198, 0.4783, 0.306, 0.1984, 0.306, 0.1085, 0.332, 0.1086, 0.332, 0.1984, 0.3164, 0.3123, 0.3164, 0.389, 0.2911, 0.3891, 0.2911, 0.3123, 0.3428, 0.08364, 0.3428, 0.1546, 0.3222, 0.1546, 0.3222, 0.08365, 0.3167, 0.3055, 0.3167, 0.3687, 0.2959, 0.3687, 0.2959, 0.3055, 0.07021, 0.5808, 0.07021, 0.6389, 0.06803, 0.6389, 0.06803, 0.5794, 0.08563, 0.5342, 0.08563, 0.6201, 0.08241, 0.6201, 0.08241, 0.532, 0.3132, 0.02154, 0.3132, 0.1266, 0.2872, 0.1267, 0.2872, 0.037, 0.3169, 0.08365, 0.3169, 0.1546, 0.3123, 0.1546, 0.3123, 0.08366, 0.3387, 0.1984, 0.3387, 0.1086, 0.3445, 0.1086, 0.3445, 0.1984, 0.3568, 0.1984, 0.3568, 0.1086, 0.3601, 0.1086, 0.3601, 0.1984, 0.3026, 0.08366, 0.3026, 0.1546, 0.3, 0.1546, 0.3, 0.08366, 0.3321, 0.02441, 0.3321, 0.1204, 0.324, 0.1204, 0.324, 0.02441, 0.3222, 0.08365, 0.3222, 0.1546, 0.3169, 0.1546, 0.3169, 0.08365, 0.324, 0.02441, 0.324, 0.1204, 0.3169, 0.1204, 0.3169, 0.0244, 0.3242, 0.06937, 0.3242, 0.1203, 0.3205, 0.1203, 0.3205, 0.06937, 0.3322, 0.02015, 0.3322, 0.0806, 0.3053, 0.0806, 0.3053, 0.02015, 0.04884, 0.3237, 0.04884, 0.3842, 0.04643, 0.3842, 0.04643, 0.3237, 0.08754, 0.4037, 0.08754, 0.3873, 0.09479, 0.3873, 0.09479, 0.4037, 0.08703, 0.4037, 0.08703, 0.3873, 0.08754, 0.3873, 0.08754, 0.4037, 0.3285, 0.06937, 0.3285, 0.1203, 0.3242, 0.1203, 0.3242, 0.06937, 0.332, 0.1984, 0.332, 0.1086, 0.3387, 0.1086, 0.3387, 0.1984, 0.324, 0.4294, 0.324, 0.3757, 0.3266, 0.3757, 0.3266, 0.4294, 0.3084, 0.3056, 0.3084, 0.392, 0.3043, 0.392, 0.3043, 0.3056, 0.102, 0.4037, 0.102, 0.3873, 0.1043, 0.3873, 0.1043, 0.4059, 0.1016, 0.4037, 0.1016, 0.3873, 0.102, 0.3873, 0.102, 0.4037, 0.3023, 0.3734, 0.3033, 0.4124, 0.3031, 0.4145, 0.3031, 0.3776, 0.07782, 0.4059, 0.07782, 0.3873, 0.08028, 0.3873, 0.08028, 0.4037])
me_cube.materials.append(None)
me_cube.use_remesh_preserve_volume = False
me_cube.use_remesh_preserve_attributes = False
me_cube.use_mirror_vertex_groups = False
me_cube.update()

# ---- objects
ob_cube = bpy.data.objects.new('Cube', me_cube)

# ---- transforms, parenting, visibility, modifiers, constraints
ob_cube.location = (0.07206, 0.1364, 0.3086)
ob_cube.lineart.crease_threshold = 0.0

# ---- collection membership
col_collection_1.objects.link(ob_cube)

# ---- scene / render settings (as saved in the file)
scene.frame_start = 1; scene.frame_end = 250; scene.frame_set(1)
scene.render.engine = 'BLENDER_EEVEE_NEXT'
scene.render.resolution_percentage = 50
scene.render.dither_intensity = 0.0
scene.cycles.use_denoising = False
scene.cycles.samples = 10
scene.cycles.sampling_pattern = 'TABULATED_SOBOL'
scene.cycles.light_sampling_threshold = 0.0
scene.cycles.use_adaptive_sampling = False
scene.cycles.use_light_tree = False
scene.cycles.blur_glossy = 0.0
scene.cycles.pixel_filter_type = 'GAUSSIAN'
scene.cycles.sample_clamp_indirect = 0.0
scene.view_settings.view_transform = 'Standard'
bpy.context.view_layer.update()

# ---- added for rendering (the .blend has no active camera and no usable light): camera, sun
cam_auto = bpy.data.cameras.new('AutoCamera')
cam_auto.lens = 50.0
cam_auto.sensor_width = 36.0
cam_auto.clip_end = 1000.0
ob_auto_camera = bpy.data.objects.new('AutoCamera', cam_auto)
scene.collection.objects.link(ob_auto_camera)
ob_auto_camera.location = (12.8164, -15.3038, 14.1921)
ob_auto_camera.rotation_euler = (1.09748, -7.21219e-08, 0.694738)
scene.camera = ob_auto_camera
light_auto_sun = bpy.data.lights.new('AutoSun', 'SUN')
light_auto_sun.energy = 3.0
light_auto_sun.angle = 0.0523599
ob_auto_sun = bpy.data.objects.new('AutoSun', light_auto_sun)
scene.collection.objects.link(ob_auto_sun)
ob_auto_sun.rotation_euler = (0.872665, 0.174533, 0.523599)
bpy.context.view_layer.update()
